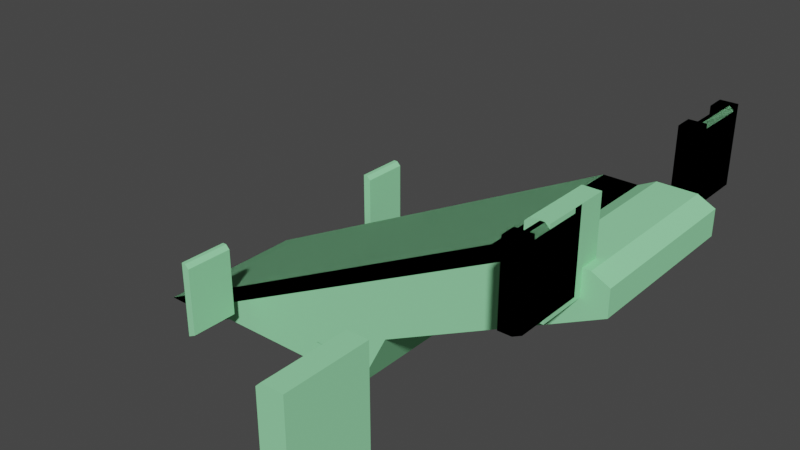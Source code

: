 # Source: base_gate.blend  (saved by Blender 3.3.6; exported with 4.5.12 LTS)
import bpy
from mathutils import Matrix  # noqa: F401  (used for matrix-valued properties, if any)

bpy.ops.wm.read_factory_settings(use_empty=True)
scene = bpy.context.scene
scene.name = 'Scene'

# ---- collections
col_collection = bpy.data.collections.new('Collection'); scene.collection.children.link(col_collection)

# ---- materials (node trees are filled in below, after node groups)
mat_forerunner_rusted_grey = bpy.data.materials.new('forerunner_rusted_grey')
mat_forerunner_rusted_grey.use_transparent_shadow = False
mat_forerunner_rusted_grey.diffuse_color = (0.6494, 0.09678, 0.3923, 1.0)
mat_containment_gate_light = bpy.data.materials.new('containment_gate_light')
mat_containment_gate_light.use_transparent_shadow = False
mat_containment_gate_light.diffuse_color = (0.07237, 0.6071, 0.1131, 1.0)
mat_hard_metal_solid_for = bpy.data.materials.new('hard_metal_solid_for')
mat_hard_metal_solid_for.use_transparent_shadow = False
mat_hard_metal_solid_for.diffuse_color = (0.3127, 0.7941, 0.4157, 1.0)

# ---- material node trees

# ---- world
world_world = bpy.data.worlds.new('World'); scene.world = world_world
world_world.use_nodes = True; world_world.node_tree.nodes.clear()
_N = world_world.node_tree.nodes; _L = world_world.node_tree.links
n0 = _N.new('ShaderNodeOutputWorld'); n0.name = 'World Output'; n0.location = (300, 300)
n1 = _N.new('ShaderNodeBackground'); n1.name = 'Background'; n1.location = (10, 300)
n1.inputs[0].default_value = (0.05088, 0.05088, 0.05088, 1.0)
_L.new(n1.outputs[0], n0.inputs[0])
n0.is_active_output = True
world_world.color = (0.05088, 0.05088, 0.05088)
world_world.use_sun_shadow = False
world_world.sun_shadow_jitter_overblur = 0.0

# ---- meshes
me_base_gate = bpy.data.meshes.new('base_gate')
me_base_gate.from_pydata([(-40.0, -200.0, -160.0), (-210.0, -200.0, -160.0), (-210.0, 200.0, -160.0), (-40.0, -200.0, -160.0), (-210.0, 200.0, -160.0), (-40.0, 200.0, -160.0), (-210.0, -200.0, -160.0), (750.0, -200.0, 320.0), (750.0, 200.0, 320.0), (-210.0, -200.0, -160.0), (750.0, 200.0, 320.0), (-210.0, 200.0, -160.0), (750.0, -200.0, 320.0), (840.0, -200.0, 320.0), (840.0, 200.0, 320.0), (750.0, -200.0, 320.0), (840.0, 200.0, 320.0), (750.0, 200.0, 320.0), (840.0, -200.0, 320.0), (880.0, -200.0, 300.0), (880.0, 200.0, 300.0), (840.0, -200.0, 320.0), (880.0, 200.0, 300.0), (840.0, 200.0, 320.0), (880.0, -200.0, 300.0), (-40.0, -200.0, -160.0), (-40.0, 200.0, -160.0), (880.0, -200.0, 300.0), (-40.0, 200.0, -160.0), (880.0, 200.0, 300.0), (-40.0, -200.0, -160.0), (750.0, -200.0, 320.0), (-210.0, -200.0, -160.0), (880.0, -200.0, 300.0), (750.0, -200.0, 320.0), (-40.0, -200.0, -160.0), (840.0, -200.0, 320.0), (750.0, -200.0, 320.0), (880.0, -200.0, 300.0), (-40.0, 200.0, -160.0), (-210.0, 200.0, -160.0), (750.0, 200.0, 320.0), (880.0, 200.0, 300.0), (-40.0, 200.0, -160.0), (750.0, 200.0, 320.0), (840.0, 200.0, 320.0), (880.0, 200.0, 300.0), (750.0, 200.0, 320.0), (922.5, -360.0, 280.0), (942.5, -360.0, 290.0), (942.5, -380.0, 290.0), (922.5, -360.0, 280.0), (942.5, -380.0, 290.0), (922.5, -380.0, 280.0), (942.5, -360.0, 290.0), (942.5, -360.0, 470.0), (942.5, -380.0, 470.0), (942.5, -360.0, 290.0), (942.5, -380.0, 470.0), (942.5, -380.0, 290.0), (942.5, -360.0, 470.0), (902.5, -360.0, 470.0), (902.5, -380.0, 470.0), (942.5, -360.0, 470.0), (902.5, -380.0, 470.0), (942.5, -380.0, 470.0), (902.5, -360.0, 470.0), (892.5, -360.0, 460.0), (892.5, -380.0, 460.0), (902.5, -360.0, 470.0), (892.5, -380.0, 460.0), (902.5, -380.0, 470.0), (892.5, -360.0, 460.0), (892.5, -360.0, 280.0), (892.5, -380.0, 280.0), (892.5, -360.0, 460.0), (892.5, -380.0, 280.0), (892.5, -380.0, 460.0), (892.5, -360.0, 280.0), (922.5, -360.0, 280.0), (922.5, -380.0, 280.0), (892.5, -360.0, 280.0), (922.5, -380.0, 280.0), (892.5, -380.0, 280.0), (892.5, -360.0, 460.0), (922.5, -360.0, 280.0), (892.5, -360.0, 280.0), (892.5, -360.0, 460.0), (942.5, -360.0, 290.0), (922.5, -360.0, 280.0), (892.5, -360.0, 460.0), (942.5, -360.0, 470.0), (942.5, -360.0, 290.0), (892.5, -360.0, 460.0), (902.5, -360.0, 470.0), (942.5, -360.0, 470.0), (892.5, -380.0, 460.0), (892.5, -380.0, 280.0), (922.5, -380.0, 280.0), (892.5, -380.0, 460.0), (922.5, -380.0, 280.0), (942.5, -380.0, 290.0), (892.5, -380.0, 460.0), (942.5, -380.0, 290.0), (942.5, -380.0, 470.0), (892.5, -380.0, 460.0), (942.5, -380.0, 470.0), (902.5, -380.0, 470.0), (922.5, -220.0, 280.0), (942.5, -220.0, 290.0), (942.5, -240.0, 290.0), (922.5, -220.0, 280.0), (942.5, -240.0, 290.0), (922.5, -240.0, 280.0), (942.5, -220.0, 290.0), (942.5, -220.0, 470.0), (942.5, -240.0, 470.0), (942.5, -220.0, 290.0), (942.5, -240.0, 470.0), (942.5, -240.0, 290.0), (942.5, -220.0, 470.0), (902.5, -220.0, 470.0), (902.5, -240.0, 470.0), (942.5, -220.0, 470.0), (902.5, -240.0, 470.0), (942.5, -240.0, 470.0), (902.5, -220.0, 470.0), (892.5, -220.0, 460.0), (892.5, -240.0, 460.0), (902.5, -220.0, 470.0), (892.5, -240.0, 460.0), (902.5, -240.0, 470.0), (892.5, -220.0, 460.0), (892.5, -220.0, 280.0), (892.5, -240.0, 280.0), (892.5, -220.0, 460.0), (892.5, -240.0, 280.0), (892.5, -240.0, 460.0), (892.5, -220.0, 280.0), (922.5, -220.0, 280.0), (922.5, -240.0, 280.0), (892.5, -220.0, 280.0), (922.5, -240.0, 280.0), (892.5, -240.0, 280.0), (892.5, -220.0, 460.0), (922.5, -220.0, 280.0), (892.5, -220.0, 280.0), (892.5, -220.0, 460.0), (942.5, -220.0, 290.0), (922.5, -220.0, 280.0), (892.5, -220.0, 460.0), (942.5, -220.0, 470.0), (942.5, -220.0, 290.0), (892.5, -220.0, 460.0), (902.5, -220.0, 470.0), (942.5, -220.0, 470.0), (892.5, -240.0, 460.0), (892.5, -240.0, 280.0), (922.5, -240.0, 280.0), (892.5, -240.0, 460.0), (922.5, -240.0, 280.0), (942.5, -240.0, 290.0), (892.5, -240.0, 460.0), (942.5, -240.0, 290.0), (942.5, -240.0, 470.0), (892.5, -240.0, 460.0), (942.5, -240.0, 470.0), (902.5, -240.0, 470.0), (922.5, 240.0, 280.0), (942.5, 240.0, 290.0), (942.5, 220.0, 290.0), (922.5, 240.0, 280.0), (942.5, 220.0, 290.0), (922.5, 220.0, 280.0), (942.5, 240.0, 290.0), (942.5, 240.0, 470.0), (942.5, 220.0, 470.0), (942.5, 240.0, 290.0), (942.5, 220.0, 470.0), (942.5, 220.0, 290.0), (942.5, 240.0, 470.0), (902.5, 240.0, 470.0), (902.5, 220.0, 470.0), (942.5, 240.0, 470.0), (902.5, 220.0, 470.0), (942.5, 220.0, 470.0), (902.5, 240.0, 470.0), (892.5, 240.0, 460.0), (892.5, 220.0, 460.0), (902.5, 240.0, 470.0), (892.5, 220.0, 460.0), (902.5, 220.0, 470.0), (892.5, 240.0, 460.0), (892.5, 240.0, 280.0), (892.5, 220.0, 280.0), (892.5, 240.0, 460.0), (892.5, 220.0, 280.0), (892.5, 220.0, 460.0), (892.5, 240.0, 280.0), (922.5, 240.0, 280.0), (922.5, 220.0, 280.0), (892.5, 240.0, 280.0), (922.5, 220.0, 280.0), (892.5, 220.0, 280.0), (892.5, 240.0, 460.0), (922.5, 240.0, 280.0), (892.5, 240.0, 280.0), (892.5, 240.0, 460.0), (942.5, 240.0, 290.0), (922.5, 240.0, 280.0), (892.5, 240.0, 460.0), (942.5, 240.0, 470.0), (942.5, 240.0, 290.0), (892.5, 240.0, 460.0), (902.5, 240.0, 470.0), (942.5, 240.0, 470.0), (892.5, 220.0, 460.0), (892.5, 220.0, 280.0), (922.5, 220.0, 280.0), (892.5, 220.0, 460.0), (922.5, 220.0, 280.0), (942.5, 220.0, 290.0), (892.5, 220.0, 460.0), (942.5, 220.0, 290.0), (942.5, 220.0, 470.0), (892.5, 220.0, 460.0), (942.5, 220.0, 470.0), (902.5, 220.0, 470.0), (922.5, 380.0, 280.0), (942.5, 380.0, 290.0), (942.5, 360.0, 290.0), (922.5, 380.0, 280.0), (942.5, 360.0, 290.0), (922.5, 360.0, 280.0), (942.5, 380.0, 290.0), (942.5, 380.0, 470.0), (942.5, 360.0, 470.0), (942.5, 380.0, 290.0), (942.5, 360.0, 470.0), (942.5, 360.0, 290.0), (942.5, 380.0, 470.0), (902.5, 380.0, 470.0), (902.5, 360.0, 470.0), (942.5, 380.0, 470.0), (902.5, 360.0, 470.0), (942.5, 360.0, 470.0), (902.5, 380.0, 470.0), (892.5, 380.0, 460.0), (892.5, 360.0, 460.0), (902.5, 380.0, 470.0), (892.5, 360.0, 460.0), (902.5, 360.0, 470.0), (892.5, 380.0, 460.0), (892.5, 380.0, 280.0), (892.5, 360.0, 280.0), (892.5, 380.0, 460.0), (892.5, 360.0, 280.0), (892.5, 360.0, 460.0), (892.5, 380.0, 280.0), (922.5, 380.0, 280.0), (922.5, 360.0, 280.0), (892.5, 380.0, 280.0), (922.5, 360.0, 280.0), (892.5, 360.0, 280.0), (892.5, 380.0, 460.0), (922.5, 380.0, 280.0), (892.5, 380.0, 280.0), (892.5, 380.0, 460.0), (942.5, 380.0, 290.0), (922.5, 380.0, 280.0), (892.5, 380.0, 460.0), (942.5, 380.0, 470.0), (942.5, 380.0, 290.0), (892.5, 380.0, 460.0), (902.5, 380.0, 470.0), (942.5, 380.0, 470.0), (892.5, 360.0, 460.0), (892.5, 360.0, 280.0), (922.5, 360.0, 280.0), (892.5, 360.0, 460.0), (922.5, 360.0, 280.0), (942.5, 360.0, 290.0), (892.5, 360.0, 460.0), (942.5, 360.0, 290.0), (942.5, 360.0, 470.0), (892.5, 360.0, 460.0), (942.5, 360.0, 470.0), (902.5, 360.0, 470.0), (942.5, -240.0, 290.0), (942.5, -240.0, 460.0), (942.5, -360.0, 460.0), (942.5, -240.0, 290.0), (942.5, -360.0, 460.0), (942.5, -360.0, 290.0), (942.5, -240.0, 460.0), (932.5, -240.0, 470.0), (932.5, -360.0, 470.0), (942.5, -240.0, 460.0), (932.5, -360.0, 470.0), (942.5, -360.0, 460.0), (932.5, -240.0, 470.0), (922.5, -240.0, 470.0), (922.5, -360.0, 470.0), (932.5, -240.0, 470.0), (922.5, -360.0, 470.0), (932.5, -360.0, 470.0), (922.5, -240.0, 470.0), (922.5, -240.0, 280.0), (922.5, -360.0, 280.0), (922.5, -240.0, 470.0), (922.5, -360.0, 280.0), (922.5, -360.0, 470.0), (922.5, -240.0, 280.0), (942.5, -240.0, 290.0), (942.5, -360.0, 290.0), (922.5, -240.0, 280.0), (942.5, -360.0, 290.0), (922.5, -360.0, 280.0), (922.5, -240.0, 470.0), (942.5, -240.0, 290.0), (922.5, -240.0, 280.0), (922.5, -240.0, 470.0), (942.5, -240.0, 460.0), (942.5, -240.0, 290.0), (922.5, -240.0, 470.0), (932.5, -240.0, 470.0), (942.5, -240.0, 460.0), (922.5, -360.0, 470.0), (922.5, -360.0, 280.0), (942.5, -360.0, 290.0), (922.5, -360.0, 470.0), (942.5, -360.0, 290.0), (942.5, -360.0, 460.0), (922.5, -360.0, 470.0), (942.5, -360.0, 460.0), (932.5, -360.0, 470.0), (942.5, 360.0, 290.0), (942.5, 360.0, 460.0), (942.5, 240.0, 460.0), (942.5, 360.0, 290.0), (942.5, 240.0, 460.0), (942.5, 240.0, 290.0), (942.5, 360.0, 460.0), (932.5, 360.0, 470.0), (932.5, 240.0, 470.0), (942.5, 360.0, 460.0), (932.5, 240.0, 470.0), (942.5, 240.0, 460.0), (932.5, 360.0, 470.0), (922.5, 360.0, 470.0), (922.5, 240.0, 470.0), (932.5, 360.0, 470.0), (922.5, 240.0, 470.0), (932.5, 240.0, 470.0), (922.5, 360.0, 470.0), (922.5, 360.0, 280.0), (922.5, 240.0, 280.0), (922.5, 360.0, 470.0), (922.5, 240.0, 280.0), (922.5, 240.0, 470.0), (922.5, 360.0, 280.0), (942.5, 360.0, 290.0), (942.5, 240.0, 290.0), (922.5, 360.0, 280.0), (942.5, 240.0, 290.0), (922.5, 240.0, 280.0), (922.5, 360.0, 470.0), (942.5, 360.0, 290.0), (922.5, 360.0, 280.0), (922.5, 360.0, 470.0), (942.5, 360.0, 460.0), (942.5, 360.0, 290.0), (922.5, 360.0, 470.0), (932.5, 360.0, 470.0), (942.5, 360.0, 460.0), (922.5, 240.0, 470.0), (922.5, 240.0, 280.0), (942.5, 240.0, 290.0), (922.5, 240.0, 470.0), (942.5, 240.0, 290.0), (942.5, 240.0, 460.0), (922.5, 240.0, 470.0), (942.5, 240.0, 460.0), (932.5, 240.0, 470.0)], [], [(0, 1, 2), (3, 4, 5), (6, 7, 8), (9, 10, 11), (12, 13, 14), (15, 16, 17), (18, 19, 20), (21, 22, 23), (24, 25, 26), (27, 28, 29), (30, 31, 32), (33, 34, 35), (36, 37, 38), (39, 40, 41), (42, 43, 44), (45, 46, 47), (48, 49, 50), (51, 52, 53), (54, 55, 56), (57, 58, 59), (60, 61, 62), (63, 64, 65), (66, 67, 68), (69, 70, 71), (72, 73, 74), (75, 76, 77), (78, 79, 80), (81, 82, 83), (84, 85, 86), (87, 88, 89), (90, 91, 92), (93, 94, 95), (96, 97, 98), (99, 100, 101), (102, 103, 104), (105, 106, 107), (108, 109, 110), (111, 112, 113), (114, 115, 116), (117, 118, 119), (120, 121, 122), (123, 124, 125), (126, 127, 128), (129, 130, 131), (132, 133, 134), (135, 136, 137), (138, 139, 140), (141, 142, 143), (144, 145, 146), (147, 148, 149), (150, 151, 152), (153, 154, 155), (156, 157, 158), (159, 160, 161), (162, 163, 164), (165, 166, 167), (168, 169, 170), (171, 172, 173), (174, 175, 176), (177, 178, 179), (180, 181, 182), (183, 184, 185), (186, 187, 188), (189, 190, 191), (192, 193, 194), (195, 196, 197), (198, 199, 200), (201, 202, 203), (204, 205, 206), (207, 208, 209), (210, 211, 212), (213, 214, 215), (216, 217, 218), (219, 220, 221), (222, 223, 224), (225, 226, 227), (228, 229, 230), (231, 232, 233), (234, 235, 236), (237, 238, 239), (240, 241, 242), (243, 244, 245), (246, 247, 248), (249, 250, 251), (252, 253, 254), (255, 256, 257), (258, 259, 260), (261, 262, 263), (264, 265, 266), (267, 268, 269), (270, 271, 272), (273, 274, 275), (276, 277, 278), (279, 280, 281), (282, 283, 284), (285, 286, 287), (288, 289, 290), (291, 292, 293), (294, 295, 296), (297, 298, 299), (300, 301, 302), (303, 304, 305), (306, 307, 308), (309, 310, 311), (312, 313, 314), (315, 316, 317), (318, 319, 320), (321, 322, 323), (324, 325, 326), (327, 328, 329), (330, 331, 332), (333, 334, 335), (336, 337, 338), (339, 340, 341), (342, 343, 344), (345, 346, 347), (348, 349, 350), (351, 352, 353), (354, 355, 356), (357, 358, 359), (360, 361, 362), (363, 364, 365), (366, 367, 368), (369, 370, 371), (372, 373, 374), (375, 376, 377), (378, 379, 380), (381, 382, 383)])
me_base_gate.polygons.foreach_set('material_index', [0, 0, 0, 0, 0, 0, 0, 0, 0, 0, 0, 0, 0, 0, 0, 0, 0, 0, 0, 0, 0, 0, 0, 0, 0, 0, 0, 0, 0, 0, 0, 0, 0, 0, 0, 0, 0, 0, 0, 0, 0, 0, 0, 0, 0, 0, 0, 0, 0, 0, 0, 0, 0, 0, 0, 0, 0, 0, 0, 0, 0, 0, 0, 0, 0, 0, 0, 0, 0, 0, 0, 0, 0, 0, 0, 0, 0, 0, 0, 0, 0, 0, 0, 0, 0, 0, 0, 0, 0, 0, 0, 0, 0, 0, 0, 0, 1, 1, 1, 1, 1, 1, 1, 1, 1, 1, 1, 1, 1, 1, 1, 1, 1, 1, 1, 1, 1, 1, 1, 1, 1, 1, 1, 1, 1, 1, 1, 1])
_uv = me_base_gate.uv_layers.new(name='UVMap_0')
_uv.uv.foreach_set('vector', [0.9, 0.2, 0.9827, 0.2, 0.9827, 0.6299, 0.9, 0.2, 0.9827, 0.6299, 0.9, 0.6299, 0.8658, 0.005573, 0.8658, 0.8473, 1.49e-07, 0.8473, 0.8658, 0.005573, 1.49e-07, 0.8473, 1.53e-08, 0.005573, 0.8658, 0.8473, 0.8658, 0.9472, 0.0, 0.9472, 0.8658, 0.8473, 0.0, 0.9472, 1.49e-07, 0.8473, 0.8658, 0.9472, 0.8658, 1.0, 0.0, 1.0, 0.8658, 0.9472, 0.0, 1.0, 0.0, 0.9472, 0.8658, 0.8473, 0.8658, 0.04284, -1.184e-07, 0.04284, 0.8658, 0.8473, -1.184e-07, 0.04284, 1.49e-07, 0.8473, 0.9266, 0.1472, 1.001, 0.8656, 1.0, 0.0, 0.9275, 0.9695, 1.001, 0.8656, 0.9266, 0.1472, 0.9621, 0.9435, 1.001, 0.8656, 0.9275, 0.9695, 0.9266, 0.1472, 1.0, 0.0, 1.001, 0.8656, 0.9275, 0.9695, 0.9266, 0.1472, 1.001, 0.8656, 0.9621, 0.9435, 0.9275, 0.9695, 1.001, 0.8656, 0.9756, 0.4618, 0.9756, 0.4942, 0.9267, 0.4942, 0.9756, 0.4618, 0.9267, 0.4942, 0.9267, 0.4618, 0.9271, 0.5913, 0.9271, 0.3, 0.976, 0.3, 0.9271, 0.5913, 0.976, 0.3, 0.976, 0.5913, 0.9271, 0.4942, 0.9271, 0.4294, 0.976, 0.4294, 0.9271, 0.4942, 0.976, 0.4294, 0.976, 0.4942, 0.9271, 0.4294, 0.9271, 0.4133, 0.976, 0.4133, 0.9271, 0.4294, 0.976, 0.4133, 0.976, 0.4294, 0.9756, 0.3162, 0.9756, 0.6074, 0.9267, 0.6074, 0.9756, 0.3162, 0.9267, 0.6074, 0.9267, 0.3162, 0.9756, 0.4133, 0.9756, 0.4618, 0.9267, 0.4618, 0.9756, 0.4133, 0.9267, 0.4618, 0.9267, 0.4133, 0.8778, 0.3162, 0.9511, 0.6074, 0.8778, 0.6074, 0.8778, 0.3162, 1.0, 0.5913, 0.9511, 0.6074, 0.8778, 0.3162, 1.0, 0.3, 1.0, 0.5913, 0.8778, 0.3162, 0.9023, 0.3, 1.0, 0.3, 1.0, 0.3162, 1.0, 0.6074, 0.9267, 0.6074, 1.0, 0.3162, 0.9267, 0.6074, 0.8778, 0.5913, 1.0, 0.3162, 0.8778, 0.5913, 0.8778, 0.3, 1.0, 0.3162, 0.8778, 0.3, 0.9756, 0.3, 0.9756, 0.4618, 0.9756, 0.4942, 0.9267, 0.4942, 0.9756, 0.4618, 0.9267, 0.4942, 0.9267, 0.4618, 0.9267, 0.5913, 0.9267, 0.3, 0.9756, 0.3, 0.9267, 0.5913, 0.9756, 0.3, 0.9756, 0.5913, 0.9267, 0.4942, 0.9267, 0.4294, 0.9756, 0.4294, 0.9267, 0.4942, 0.9756, 0.4294, 0.9756, 0.4942, 0.9267, 0.4294, 0.9267, 0.4133, 0.9756, 0.4133, 0.9267, 0.4294, 0.9756, 0.4133, 0.9756, 0.4294, 0.9756, 0.3162, 0.9756, 0.6074, 0.9267, 0.6074, 0.9756, 0.3162, 0.9267, 0.6074, 0.9267, 0.3162, 0.9756, 0.4133, 0.9756, 0.4618, 0.9267, 0.4618, 0.9756, 0.4133, 0.9267, 0.4618, 0.9267, 0.4133, 0.8778, 0.3162, 0.9511, 0.6074, 0.8778, 0.6074, 0.8778, 0.3162, 1.0, 0.5913, 0.9511, 0.6074, 0.8778, 0.3162, 1.0, 0.3, 1.0, 0.5913, 0.8778, 0.3162, 0.9023, 0.3, 1.0, 0.3, 1.0, 0.3162, 1.0, 0.6074, 0.9267, 0.6074, 1.0, 0.3162, 0.9267, 0.6074, 0.8778, 0.5913, 1.0, 0.3162, 0.8778, 0.5913, 0.8778, 0.3, 1.0, 0.3162, 0.8778, 0.3, 0.9756, 0.3, 0.9756, 0.4618, 0.9756, 0.4942, 0.9267, 0.4942, 0.9756, 0.4618, 0.9267, 0.4942, 0.9267, 0.4618, 0.9267, 0.5913, 0.9267, 0.3, 0.9756, 0.3, 0.9267, 0.5913, 0.9756, 0.3, 0.9756, 0.5913, 0.9267, 0.4942, 0.9267, 0.4294, 0.9756, 0.4294, 0.9267, 0.4942, 0.9756, 0.4294, 0.9756, 0.4942, 0.9267, 0.4294, 0.9267, 0.4133, 0.9756, 0.4133, 0.9267, 0.4294, 0.9756, 0.4133, 0.9756, 0.4294, 0.9756, 0.3162, 0.9756, 0.6074, 0.9267, 0.6074, 0.9756, 0.3162, 0.9267, 0.6074, 0.9267, 0.3162, 0.9756, 0.4133, 0.9756, 0.4618, 0.9267, 0.4618, 0.9756, 0.4133, 0.9267, 0.4618, 0.9267, 0.4133, 0.8778, 0.3162, 0.9511, 0.6074, 0.8778, 0.6074, 0.8778, 0.3162, 1.0, 0.5913, 0.9511, 0.6074, 0.8778, 0.3162, 1.0, 0.3, 1.0, 0.5913, 0.8778, 0.3162, 0.9023, 0.3, 1.0, 0.3, 1.0, 0.3162, 1.0, 0.6074, 0.9267, 0.6074, 1.0, 0.3162, 0.9267, 0.6074, 0.8778, 0.5913, 1.0, 0.3162, 0.8778, 0.5913, 0.8778, 0.3, 1.0, 0.3162, 0.8778, 0.3, 0.9756, 0.3, 0.976, 0.4618, 0.976, 0.4942, 0.9271, 0.4942, 0.976, 0.4618, 0.9271, 0.4942, 0.9271, 0.4618, 0.9267, 0.5913, 0.9267, 0.3, 0.9756, 0.3, 0.9267, 0.5913, 0.9756, 0.3, 0.9756, 0.5913, 0.9267, 0.4942, 0.9267, 0.4294, 0.9756, 0.4294, 0.9267, 0.4942, 0.9756, 0.4294, 0.9756, 0.4942, 0.9267, 0.4294, 0.9267, 0.4133, 0.9756, 0.4133, 0.9267, 0.4294, 0.9756, 0.4133, 0.9756, 0.4294, 0.976, 0.3162, 0.976, 0.6074, 0.9271, 0.6074, 0.976, 0.3162, 0.9271, 0.6074, 0.9271, 0.3162, 0.976, 0.4133, 0.976, 0.4618, 0.9271, 0.4618, 0.976, 0.4133, 0.9271, 0.4618, 0.9271, 0.4133, 0.8778, 0.3162, 0.9511, 0.6074, 0.8778, 0.6074, 0.8778, 0.3162, 1.0, 0.5913, 0.9511, 0.6074, 0.8778, 0.3162, 1.0, 0.3, 1.0, 0.5913, 0.8778, 0.3162, 0.9023, 0.3, 1.0, 0.3, 1.0, 0.3162, 1.0, 0.6074, 0.9267, 0.6074, 1.0, 0.3162, 0.9267, 0.6074, 0.8778, 0.5913, 1.0, 0.3162, 0.8778, 0.5913, 0.8778, 0.3, 1.0, 0.3162, 0.8778, 0.3, 0.9756, 0.3, 0.0, 0.0448, 0.0, 0.8948, 1.0, 0.8948, 0.0, 0.0448, 1.0, 0.8948, 1.0, 0.0448, 0.0, 0.8948, 0.0, 0.9448, 1.0, 0.9448, 0.0, 0.8948, 1.0, 0.9448, 1.0, 0.8948, 0.0, 0.9448, 0.0, 0.9948, 1.0, 0.9948, 0.0, 0.9448, 1.0, 0.9948, 1.0, 0.9448, 1.0, 0.8987, 1.0, -0.05133, -4.47e-08, -0.05133, 1.0, 0.8987, -4.47e-08, -0.05133, 4.47e-08, 0.8987, 1.0, 0.9948, 1.0, 1.095, -4.47e-08, 1.095, 1.0, 0.9948, -4.47e-08, 1.095, -4.47e-08, 0.9948, -0.01513, 1.01, 0.02971, 0.1096, -0.01513, 0.05956, -0.01513, 1.01, 0.02971, 0.9596, 0.02971, 0.1096, -0.01513, 1.01, 0.007288, 1.01, 0.02971, 0.9596, -0.01513, 1.01, -0.01513, 0.05956, 0.02971, 0.1096, -0.01513, 1.01, 0.02971, 0.1096, 0.02971, 0.9596, -0.01513, 1.01, 0.02971, 0.9596, 0.007288, 1.01, 0.0, 0.0448, 0.0, 0.8948, 1.0, 0.8948, 0.0, 0.0448, 1.0, 0.8948, 1.0, 0.0448, 0.0, 0.8948, 0.0, 0.9448, 1.0, 0.9448, 0.0, 0.8948, 1.0, 0.9448, 1.0, 0.8948, 0.0, 0.9448, 0.0, 0.9948, 1.0, 0.9948, 0.0, 0.9448, 1.0, 0.9948, 1.0, 0.9448, 1.0, 0.8987, 1.0, -0.05133, 0.0, -0.05133, 1.0, 0.8987, 0.0, -0.05133, 1.192e-07, 0.8987, 1.0, 0.9948, 1.0, 0.8948, 0.0, 0.8948, 1.0, 0.9948, 0.0, 0.8948, 0.0, 0.9948, -0.01513, 1.01, 0.02971, 0.1096, -0.01513, 0.05956, -0.01513, 1.01, 0.02971, 0.9596, 0.02971, 0.1096, -0.01513, 1.01, 0.007288, 1.01, 0.02971, 0.9596, -0.01513, 1.01, -0.01513, 0.05956, 0.02971, 0.1096, -0.01513, 1.01, 0.02971, 0.1096, 0.02971, 0.9596, -0.01513, 1.01, 0.02971, 0.9596, 0.007288, 1.01])
me_base_gate.materials.append(mat_forerunner_rusted_grey)
me_base_gate.materials.append(mat_containment_gate_light)
me_base_gate.update()
me_base_gate.normals_split_custom_set([tuple(v) for v in zip(*[iter([0.0, -7.629e-08, -1.0, 0.0, -7.629e-08, -1.0, 0.0, -7.629e-08, -1.0, -2.872e-08, -7.629e-08, -1.0, -2.872e-08, -7.629e-08, -1.0, -2.872e-08, -7.629e-08, -1.0, -0.4472, -2.912e-07, 0.8944, -0.4472, -2.912e-07, 0.8944, -0.4472, -2.912e-07, 0.8944, -0.4472, -1.82e-07, 0.8944, -0.4472, -1.82e-07, 0.8944, -0.4472, -1.82e-07, 0.8944, 0.0, 7.629e-08, 1.0, 0.0, 7.629e-08, 1.0, 0.0, 7.629e-08, 1.0, -3.798e-07, 0.0, 1.0, -3.798e-07, 0.0, 1.0, -3.798e-07, 0.0, 1.0, 0.4472, 2.184e-07, 0.8944, 0.4472, 2.184e-07, 0.8944, 0.4472, 2.184e-07, 0.8944, 0.4472, 2.184e-07, 0.8944, 0.4472, 2.184e-07, 0.8944, 0.4472, 2.184e-07, 0.8944, 0.4472, 1.46e-07, -0.8944, 0.4472, 1.46e-07, -0.8944, 0.4472, 1.46e-07, -0.8944, 0.4472, 2.279e-07, -0.8944, 0.4472, 2.279e-07, -0.8944, 0.4472, 2.279e-07, -0.8944, 5.385e-07, -1.0, 0.0, 5.385e-07, -1.0, 0.0, 5.385e-07, -1.0, 0.0, 1.015e-07, -1.0, 3.996e-07, 1.015e-07, -1.0, 3.996e-07, 1.015e-07, -1.0, 3.996e-07, 1.695e-07, -1.0, 2.17e-06, 1.695e-07, -1.0, 2.17e-06, 1.695e-07, -1.0, 2.17e-06, -5.385e-07, 1.0, -3.83e-07, -5.385e-07, 1.0, -3.83e-07, -5.385e-07, 1.0, -3.83e-07, -1.561e-08, 1.0, -7.992e-07, -1.561e-08, 1.0, -7.992e-07, -1.561e-08, 1.0, -7.992e-07, 5.086e-07, 1.0, 2.17e-06, 5.086e-07, 1.0, 2.17e-06, 5.086e-07, 1.0, 2.17e-06, 0.4472, 0.0, -0.8944, 0.4472, 0.0, -0.8944, 0.4472, 0.0, -0.8944, 0.4472, 0.0, -0.8944, 0.4472, 0.0, -0.8944, 0.4472, 0.0, -0.8944, 1.0, 0.0, 0.0, 1.0, 0.0, 0.0, 1.0, 0.0, 0.0, 1.0, 0.0, 0.0, 1.0, 0.0, 0.0, 1.0, 0.0, 0.0, 0.0, 0.0, 1.0, 0.0, 0.0, 1.0, 0.0, 0.0, 1.0, 0.0, 0.0, 1.0, 0.0, 0.0, 1.0, 0.0, 0.0, 1.0, -0.7071, 0.0, 0.7071, -0.7071, 0.0, 0.7071, -0.7071, 0.0, 0.7071, -0.7071, 0.0, 0.7071, -0.7071, 0.0, 0.7071, -0.7071, 0.0, 0.7071, -1.0, 0.0, 0.0, -1.0, 0.0, 0.0, -1.0, 0.0, 0.0, -1.0, 0.0, 0.0, -1.0, 0.0, 0.0, -1.0, 0.0, 0.0, 0.0, 0.0, -1.0, 0.0, 0.0, -1.0, 0.0, 0.0, -1.0, 0.0, 0.0, -1.0, 0.0, 0.0, -1.0, 0.0, 0.0, -1.0, 0.0, 1.0, 0.0, 0.0, 1.0, 0.0, 0.0, 1.0, 0.0, 0.0, 1.0, -5.008e-07, 0.0, 1.0, -5.008e-07, 0.0, 1.0, -5.008e-07, 0.0, 1.0, 0.0, 0.0, 1.0, 0.0, 0.0, 1.0, 0.0, 0.0, 1.0, 9.766e-06, 0.0, 1.0, 9.766e-06, 0.0, 1.0, 9.766e-06, 0.0, -1.0, 0.0, 0.0, -1.0, 0.0, 0.0, -1.0, 0.0, 0.0, -1.0, 5.008e-07, 0.0, -1.0, 5.008e-07, 0.0, -1.0, 5.008e-07, 0.0, -1.0, 0.0, 0.0, -1.0, 0.0, 0.0, -1.0, 0.0, 0.0, -1.0, -9.766e-06, 0.0, -1.0, -9.766e-06, 0.0, -1.0, -9.766e-06, 0.4472, 0.0, -0.8944, 0.4472, 0.0, -0.8944, 0.4472, 0.0, -0.8944, 0.4472, 0.0, -0.8944, 0.4472, 0.0, -0.8944, 0.4472, 0.0, -0.8944, 1.0, 0.0, 0.0, 1.0, 0.0, 0.0, 1.0, 0.0, 0.0, 1.0, 0.0, 0.0, 1.0, 0.0, 0.0, 1.0, 0.0, 0.0, 0.0, 0.0, 1.0, 0.0, 0.0, 1.0, 0.0, 0.0, 1.0, 0.0, 0.0, 1.0, 0.0, 0.0, 1.0, 0.0, 0.0, 1.0, -0.7071, 0.0, 0.7071, -0.7071, 0.0, 0.7071, -0.7071, 0.0, 0.7071, -0.7071, 0.0, 0.7071, -0.7071, 0.0, 0.7071, -0.7071, 0.0, 0.7071, -1.0, 0.0, 0.0, -1.0, 0.0, 0.0, -1.0, 0.0, 0.0, -1.0, 0.0, 0.0, -1.0, 0.0, 0.0, -1.0, 0.0, 0.0, 0.0, 0.0, -1.0, 0.0, 0.0, -1.0, 0.0, 0.0, -1.0, 0.0, 0.0, -1.0, 0.0, 0.0, -1.0, 0.0, 0.0, -1.0, 0.0, 1.0, 0.0, 0.0, 1.0, 0.0, 0.0, 1.0, 0.0, 0.0, 1.0, 0.0, 0.0, 1.0, 0.0, 0.0, 1.0, 0.0, 0.0, 1.0, 0.0, 0.0, 1.0, 0.0, 0.0, 1.0, 0.0, 0.0, 1.0, 0.0, 0.0, 1.0, 0.0, 0.0, 1.0, 0.0, 0.0, -1.0, 0.0, 0.0, -1.0, 0.0, 0.0, -1.0, 0.0, 0.0, -1.0, 0.0, 0.0, -1.0, 0.0, 0.0, -1.0, 0.0, 0.0, -1.0, 0.0, 0.0, -1.0, 0.0, 0.0, -1.0, 0.0, 0.0, -1.0, 0.0, 0.0, -1.0, 0.0, 0.0, -1.0, 0.0, 0.4472, 0.0, -0.8944, 0.4472, 0.0, -0.8944, 0.4472, 0.0, -0.8944, 0.4472, 0.0, -0.8944, 0.4472, 0.0, -0.8944, 0.4472, 0.0, -0.8944, 1.0, 0.0, 0.0, 1.0, 0.0, 0.0, 1.0, 0.0, 0.0, 1.0, 0.0, 0.0, 1.0, 0.0, 0.0, 1.0, 0.0, 0.0, 0.0, 0.0, 1.0, 0.0, 0.0, 1.0, 0.0, 0.0, 1.0, 0.0, 0.0, 1.0, 0.0, 0.0, 1.0, 0.0, 0.0, 1.0, -0.7071, 0.0, 0.7071, -0.7071, 0.0, 0.7071, -0.7071, 0.0, 0.7071, -0.7071, 0.0, 0.7071, -0.7071, 0.0, 0.7071, -0.7071, 0.0, 0.7071, -1.0, 0.0, 0.0, -1.0, 0.0, 0.0, -1.0, 0.0, 0.0, -1.0, 0.0, 0.0, -1.0, 0.0, 0.0, -1.0, 0.0, 0.0, 0.0, 0.0, -1.0, 0.0, 0.0, -1.0, 0.0, 0.0, -1.0, 0.0, 0.0, -1.0, 0.0, 0.0, -1.0, 0.0, 0.0, -1.0, 0.0, 1.0, 0.0, 0.0, 1.0, 0.0, 0.0, 1.0, 0.0, 0.0, 1.0, 0.0, 0.0, 1.0, 0.0, 0.0, 1.0, 0.0, 0.0, 1.0, 0.0, 0.0, 1.0, 0.0, 0.0, 1.0, 0.0, 0.0, 1.0, 0.0, 0.0, 1.0, 0.0, 0.0, 1.0, 0.0, 0.0, -1.0, 0.0, 0.0, -1.0, 0.0, 0.0, -1.0, 0.0, 0.0, -1.0, 0.0, 0.0, -1.0, 0.0, 0.0, -1.0, 0.0, 0.0, -1.0, 0.0, 0.0, -1.0, 0.0, 0.0, -1.0, 0.0, 0.0, -1.0, 0.0, 0.0, -1.0, 0.0, 0.0, -1.0, 0.0, 0.4472, 0.0, -0.8944, 0.4472, 0.0, -0.8944, 0.4472, 0.0, -0.8944, 0.4472, 0.0, -0.8944, 0.4472, 0.0, -0.8944, 0.4472, 0.0, -0.8944, 1.0, 0.0, 0.0, 1.0, 0.0, 0.0, 1.0, 0.0, 0.0, 1.0, 0.0, 0.0, 1.0, 0.0, 0.0, 1.0, 0.0, 0.0, 0.0, 0.0, 1.0, 0.0, 0.0, 1.0, 0.0, 0.0, 1.0, 0.0, 0.0, 1.0, 0.0, 0.0, 1.0, 0.0, 0.0, 1.0, -0.7071, 0.0, 0.7071, -0.7071, 0.0, 0.7071, -0.7071, 0.0, 0.7071, -0.7071, 0.0, 0.7071, -0.7071, 0.0, 0.7071, -0.7071, 0.0, 0.7071, -1.0, 0.0, 0.0, -1.0, 0.0, 0.0, -1.0, 0.0, 0.0, -1.0, 0.0, 0.0, -1.0, 0.0, 0.0, -1.0, 0.0, 0.0, 0.0, 0.0, -1.0, 0.0, 0.0, -1.0, 0.0, 0.0, -1.0, 0.0, 0.0, -1.0, 0.0, 0.0, -1.0, 0.0, 0.0, -1.0, 0.0, 1.0, 0.0, 0.0, 1.0, 0.0, 0.0, 1.0, 0.0, 0.0, 1.0, 5.008e-07, 0.0, 1.0, 5.008e-07, 0.0, 1.0, 5.008e-07, 0.0, 1.0, 0.0, 0.0, 1.0, 0.0, 0.0, 1.0, 0.0, 0.0, 1.0, -9.766e-06, 0.0, 1.0, -9.766e-06, 0.0, 1.0, -9.766e-06, 0.0, -1.0, 0.0, 0.0, -1.0, 0.0, 0.0, -1.0, 0.0, 0.0, -1.0, -5.008e-07, 0.0, -1.0, -5.008e-07, 0.0, -1.0, -5.008e-07, 0.0, -1.0, 0.0, 0.0, -1.0, 0.0, 0.0, -1.0, 0.0, 0.0, -1.0, 9.766e-06, 0.0, -1.0, 9.766e-06, 0.0, -1.0, 9.766e-06, 1.0, 0.0, 0.0, 1.0, 0.0, 0.0, 1.0, 0.0, 0.0, 1.0, 0.0, 0.0, 1.0, 0.0, 0.0, 1.0, 0.0, 0.0, 0.7071, 0.0, 0.7071, 0.7071, 0.0, 0.7071, 0.7071, 0.0, 0.7071, 0.7071, 0.0, 0.7071, 0.7071, 0.0, 0.7071, 0.7071, 0.0, 0.7071, 0.0, 0.0, 1.0, 0.0, 0.0, 1.0, 0.0, 0.0, 1.0, 0.0, 0.0, 1.0, 0.0, 0.0, 1.0, 0.0, 0.0, 1.0, -1.0, 0.0, -6.425e-07, -1.0, 0.0, -6.425e-07, -1.0, 0.0, -6.425e-07, -1.0, 0.0, -6.425e-07, -1.0, 0.0, -6.425e-07, -1.0, 0.0, -6.425e-07, 0.4472, 0.0, -0.8944, 0.4472, 0.0, -0.8944, 0.4472, 0.0, -0.8944, 0.4472, 0.0, -0.8944, 0.4472, 0.0, -0.8944, 0.4472, 0.0, -0.8944, 0.0, 1.0, 0.0, 0.0, 1.0, 0.0, 0.0, 1.0, 0.0, 0.0, 1.0, 0.0, 0.0, 1.0, 0.0, 0.0, 1.0, 0.0, 0.0, 1.0, 0.0, 0.0, 1.0, 0.0, 0.0, 1.0, 0.0, 8.031e-08, -1.0, -5.14e-07, 8.031e-08, -1.0, -5.14e-07, 8.031e-08, -1.0, -5.14e-07, -8.976e-08, -1.0, 0.0, -8.976e-08, -1.0, 0.0, -8.976e-08, -1.0, 0.0, 0.0, -1.0, 0.0, 0.0, -1.0, 0.0, 0.0, -1.0, 0.0, 1.0, 0.0, 0.0, 1.0, 0.0, 0.0, 1.0, 0.0, 0.0, 1.0, 0.0, 0.0, 1.0, 0.0, 0.0, 1.0, 0.0, 0.0, 0.7071, 0.0, 0.7071, 0.7071, 0.0, 0.7071, 0.7071, 0.0, 0.7071, 0.7071, 0.0, 0.7071, 0.7071, 0.0, 0.7071, 0.7071, 0.0, 0.7071, 0.0, 0.0, 1.0, 0.0, 0.0, 1.0, 0.0, 0.0, 1.0, 0.0, 0.0, 1.0, 0.0, 0.0, 1.0, 0.0, 0.0, 1.0, -1.0, 0.0, -6.425e-07, -1.0, 0.0, -6.425e-07, -1.0, 0.0, -6.425e-07, -1.0, 0.0, -6.425e-07, -1.0, 0.0, -6.425e-07, -1.0, 0.0, -6.425e-07, 0.4472, 0.0, -0.8944, 0.4472, 0.0, -0.8944, 0.4472, 0.0, -0.8944, 0.4472, 0.0, -0.8944, 0.4472, 0.0, -0.8944, 0.4472, 0.0, -0.8944, -8.031e-08, 1.0, 2.57e-07, -8.031e-08, 1.0, 2.57e-07, -8.031e-08, 1.0, 2.57e-07, 8.976e-08, 1.0, 0.0, 8.976e-08, 1.0, 0.0, 8.976e-08, 1.0, 0.0, 0.0, 1.0, 0.0, 0.0, 1.0, 0.0, 0.0, 1.0, 0.0, 0.0, -1.0, 0.0, 0.0, -1.0, 0.0, 0.0, -1.0, 0.0, 0.0, -1.0, 0.0, 0.0, -1.0, 0.0, 0.0, -1.0, 0.0, 0.0, -1.0, 0.0, 0.0, -1.0, 0.0, 0.0, -1.0, 0.0])] * 3)])
me_base_gate_1 = bpy.data.meshes.new('$base_gate')
me_base_gate_1.from_pydata([(199.0, -200.0, -3.0), (-91.0, -200.0, -3.0), (869.0, -200.0, 477.0), (999.0, -200.0, 457.0), (199.0, 200.0, -3.0), (-91.0, 200.0, -3.0), (869.0, 200.0, 477.0), (999.0, 200.0, 457.0), (959.0, -200.0, 477.0), (959.0, 200.0, 477.0), (999.0, -200.0, 397.0), (999.0, 200.0, 397.0)], [], [(11, 10, 0, 4), (5, 6, 4), (6, 11, 4), (8, 9, 6, 2), (10, 1, 0), (10, 3, 1), (3, 8, 1), (8, 2, 1), (1, 5, 4, 0), (7, 9, 8, 3), (9, 7, 6), (7, 11, 6), (3, 10, 11, 7), (2, 6, 5, 1)])
me_base_gate_1.materials.append(mat_hard_metal_solid_for)
me_base_gate_1.update()
me_base_gate_blocker = bpy.data.meshes.new('$base_gate_blocker')
me_base_gate_blocker.from_pydata([(113.3, -56.67, -66.67), (193.3, 103.3, -66.67), (-126.7, -56.67, -66.67), (113.3, -56.67, 333.3), (193.3, 103.3, 333.3), (-126.7, -56.67, 333.3)], [], [(0, 3, 5, 2), (1, 4, 3, 0), (5, 3, 4), (0, 2, 1), (5, 4, 1, 2)])
me_base_gate_blocker.materials.append(mat_hard_metal_solid_for)
me_base_gate_blocker.update()
me_base_gate_light_pole_01 = bpy.data.meshes.new('$base_gate_light_pole_01')
me_base_gate_light_pole_01.from_pydata([(36.67, -115.0, -160.0), (36.67, 75.0, -160.0), (-3.333, 75.0, -160.0), (-13.33, 65.0, -160.0), (-13.33, -115.0, -160.0), (36.67, -115.0, 1.347e-05), (36.67, 75.0, 1.316e-05), (-3.333, 75.0, 1.316e-05), (-13.33, 65.0, 1.36e-05), (-13.33, -115.0, 1.384e-05)], [], [(6, 7, 9, 5), (0, 4, 3, 1), (7, 8, 9), (3, 8, 7, 2), (3, 2, 1), (0, 5, 9, 4), (4, 9, 8, 3), (5, 0, 1, 6), (7, 6, 1, 2)])
me_base_gate_light_pole_01.materials.append(mat_hard_metal_solid_for)
me_base_gate_light_pole_01.update()
me_base_gate_light_flag_01 = bpy.data.meshes.new('$base_gate_light_flag_01')
me_base_gate_light_flag_01.from_pydata([(10.0, -85.0, -1.133e-06), (10.0, 85.0, -1.133e-06), (0.0, 95.0, -1.133e-06), (-10.0, 95.0, -1.133e-06), (-10.0, -95.0, -1.133e-06), (10.0, -85.0, 120.0), (10.0, 85.0, 120.0), (0.0, 95.0, 120.0), (-10.0, 95.0, 120.0), (-10.0, -95.0, 120.0)], [], [(8, 6, 7), (8, 7, 2, 3), (9, 8, 3, 4), (1, 6, 5, 0), (5, 9, 4, 0), (5, 6, 8, 9), (1, 3, 2), (4, 3, 1, 0), (2, 7, 6, 1)])
me_base_gate_light_flag_01.materials.append(mat_hard_metal_solid_for)
me_base_gate_light_flag_01.update()
me_base_gate_light_flag_02 = bpy.data.meshes.new('$base_gate_light_flag_02')
me_base_gate_light_flag_02.from_pydata([(10.0, -85.0, -600.0), (10.0, 85.0, -600.0), (10.0, 85.0, -480.0), (10.0, -85.0, -480.0), (0.0, 95.0, -600.0), (0.0, 95.0, -480.0), (-10.0, 95.0, -600.0), (-10.0, 95.0, -480.0), (-10.0, -95.0, -600.0), (-10.0, -95.0, -480.0)], [], [(8, 6, 1, 0), (7, 2, 5), (3, 2, 7, 9), (9, 7, 6, 8), (3, 9, 8, 0), (7, 5, 4, 6), (1, 6, 4), (4, 5, 2, 1), (1, 2, 3, 0)])
me_base_gate_light_flag_02.materials.append(mat_hard_metal_solid_for)
me_base_gate_light_flag_02.update()
me_base_gate_light_pole_02 = bpy.data.meshes.new('$base_gate_light_pole_02')
me_base_gate_light_pole_02.from_pydata([(36.67, -115.0, -760.0), (36.67, -115.0, -600.0), (36.67, 75.0, -760.0), (36.67, 75.0, -600.0), (-3.333, 75.0, -760.0), (-3.333, 75.0, -600.0), (-13.33, 65.0, -760.0), (-13.33, 65.0, -600.0), (-13.33, -115.0, -760.0), (-13.33, -115.0, -600.0)], [], [(1, 3, 5, 9), (5, 7, 9), (7, 5, 4, 6), (0, 8, 6), (0, 6, 4), (0, 4, 2), (0, 1, 9, 8), (5, 3, 2, 4), (2, 3, 1, 0), (9, 7, 6, 8)])
me_base_gate_light_pole_02.materials.append(mat_hard_metal_solid_for)
me_base_gate_light_pole_02.update()
me_base = bpy.data.meshes.new('@base')
me_base.from_pydata([(-40.0, -200.0, -160.0), (-210.0, -200.0, -160.0), (-210.0, 200.0, -160.0), (-40.0, -200.0, -160.0), (-210.0, 200.0, -160.0), (-40.0, 200.0, -160.0), (-210.0, -200.0, -160.0), (750.0, -200.0, 320.0), (750.0, 200.0, 320.0), (-210.0, -200.0, -160.0), (750.0, 200.0, 320.0), (-210.0, 200.0, -160.0), (750.0, -200.0, 320.0), (840.0, -200.0, 320.0), (840.0, 200.0, 320.0), (750.0, -200.0, 320.0), (840.0, 200.0, 320.0), (750.0, 200.0, 320.0), (840.0, -200.0, 320.0), (880.0, -200.0, 300.0), (880.0, 200.0, 300.0), (840.0, -200.0, 320.0), (880.0, 200.0, 300.0), (840.0, 200.0, 320.0), (880.0, -200.0, 300.0), (-40.0, -200.0, -160.0), (-40.0, 200.0, -160.0), (880.0, -200.0, 300.0), (-40.0, 200.0, -160.0), (880.0, 200.0, 300.0), (-40.0, -200.0, -160.0), (750.0, -200.0, 320.0), (-210.0, -200.0, -160.0), (880.0, -200.0, 300.0), (750.0, -200.0, 320.0), (-40.0, -200.0, -160.0), (840.0, -200.0, 320.0), (750.0, -200.0, 320.0), (880.0, -200.0, 300.0), (-40.0, 200.0, -160.0), (-210.0, 200.0, -160.0), (750.0, 200.0, 320.0), (880.0, 200.0, 300.0), (-40.0, 200.0, -160.0), (750.0, 200.0, 320.0), (840.0, 200.0, 320.0), (880.0, 200.0, 300.0), (750.0, 200.0, 320.0), (922.5, -360.0, 280.0), (942.5, -360.0, 290.0), (942.5, -380.0, 290.0), (922.5, -360.0, 280.0), (942.5, -380.0, 290.0), (922.5, -380.0, 280.0), (942.5, -360.0, 290.0), (942.5, -360.0, 470.0), (942.5, -380.0, 470.0), (942.5, -360.0, 290.0), (942.5, -380.0, 470.0), (942.5, -380.0, 290.0), (942.5, -360.0, 470.0), (902.5, -360.0, 470.0), (902.5, -380.0, 470.0), (942.5, -360.0, 470.0), (902.5, -380.0, 470.0), (942.5, -380.0, 470.0), (902.5, -360.0, 470.0), (892.5, -360.0, 460.0), (892.5, -380.0, 460.0), (902.5, -360.0, 470.0), (892.5, -380.0, 460.0), (902.5, -380.0, 470.0), (892.5, -360.0, 460.0), (892.5, -360.0, 280.0), (892.5, -380.0, 280.0), (892.5, -360.0, 460.0), (892.5, -380.0, 280.0), (892.5, -380.0, 460.0), (892.5, -360.0, 280.0), (922.5, -360.0, 280.0), (922.5, -380.0, 280.0), (892.5, -360.0, 280.0), (922.5, -380.0, 280.0), (892.5, -380.0, 280.0), (892.5, -360.0, 460.0), (922.5, -360.0, 280.0), (892.5, -360.0, 280.0), (892.5, -360.0, 460.0), (942.5, -360.0, 290.0), (922.5, -360.0, 280.0), (892.5, -360.0, 460.0), (942.5, -360.0, 470.0), (942.5, -360.0, 290.0), (892.5, -360.0, 460.0), (902.5, -360.0, 470.0), (942.5, -360.0, 470.0), (892.5, -380.0, 460.0), (892.5, -380.0, 280.0), (922.5, -380.0, 280.0), (892.5, -380.0, 460.0), (922.5, -380.0, 280.0), (942.5, -380.0, 290.0), (892.5, -380.0, 460.0), (942.5, -380.0, 290.0), (942.5, -380.0, 470.0), (892.5, -380.0, 460.0), (942.5, -380.0, 470.0), (902.5, -380.0, 470.0), (922.5, -220.0, 280.0), (942.5, -220.0, 290.0), (942.5, -240.0, 290.0), (922.5, -220.0, 280.0), (942.5, -240.0, 290.0), (922.5, -240.0, 280.0), (942.5, -220.0, 290.0), (942.5, -220.0, 470.0), (942.5, -240.0, 470.0), (942.5, -220.0, 290.0), (942.5, -240.0, 470.0), (942.5, -240.0, 290.0), (942.5, -220.0, 470.0), (902.5, -220.0, 470.0), (902.5, -240.0, 470.0), (942.5, -220.0, 470.0), (902.5, -240.0, 470.0), (942.5, -240.0, 470.0), (902.5, -220.0, 470.0), (892.5, -220.0, 460.0), (892.5, -240.0, 460.0), (902.5, -220.0, 470.0), (892.5, -240.0, 460.0), (902.5, -240.0, 470.0), (892.5, -220.0, 460.0), (892.5, -220.0, 280.0), (892.5, -240.0, 280.0), (892.5, -220.0, 460.0), (892.5, -240.0, 280.0), (892.5, -240.0, 460.0), (892.5, -220.0, 280.0), (922.5, -220.0, 280.0), (922.5, -240.0, 280.0), (892.5, -220.0, 280.0), (922.5, -240.0, 280.0), (892.5, -240.0, 280.0), (892.5, -220.0, 460.0), (922.5, -220.0, 280.0), (892.5, -220.0, 280.0), (892.5, -220.0, 460.0), (942.5, -220.0, 290.0), (922.5, -220.0, 280.0), (892.5, -220.0, 460.0), (942.5, -220.0, 470.0), (942.5, -220.0, 290.0), (892.5, -220.0, 460.0), (902.5, -220.0, 470.0), (942.5, -220.0, 470.0), (892.5, -240.0, 460.0), (892.5, -240.0, 280.0), (922.5, -240.0, 280.0), (892.5, -240.0, 460.0), (922.5, -240.0, 280.0), (942.5, -240.0, 290.0), (892.5, -240.0, 460.0), (942.5, -240.0, 290.0), (942.5, -240.0, 470.0), (892.5, -240.0, 460.0), (942.5, -240.0, 470.0), (902.5, -240.0, 470.0), (922.5, 240.0, 280.0), (942.5, 240.0, 290.0), (942.5, 220.0, 290.0), (922.5, 240.0, 280.0), (942.5, 220.0, 290.0), (922.5, 220.0, 280.0), (942.5, 240.0, 290.0), (942.5, 240.0, 470.0), (942.5, 220.0, 470.0), (942.5, 240.0, 290.0), (942.5, 220.0, 470.0), (942.5, 220.0, 290.0), (942.5, 240.0, 470.0), (902.5, 240.0, 470.0), (902.5, 220.0, 470.0), (942.5, 240.0, 470.0), (902.5, 220.0, 470.0), (942.5, 220.0, 470.0), (902.5, 240.0, 470.0), (892.5, 240.0, 460.0), (892.5, 220.0, 460.0), (902.5, 240.0, 470.0), (892.5, 220.0, 460.0), (902.5, 220.0, 470.0), (892.5, 240.0, 460.0), (892.5, 240.0, 280.0), (892.5, 220.0, 280.0), (892.5, 240.0, 460.0), (892.5, 220.0, 280.0), (892.5, 220.0, 460.0), (892.5, 240.0, 280.0), (922.5, 240.0, 280.0), (922.5, 220.0, 280.0), (892.5, 240.0, 280.0), (922.5, 220.0, 280.0), (892.5, 220.0, 280.0), (892.5, 240.0, 460.0), (922.5, 240.0, 280.0), (892.5, 240.0, 280.0), (892.5, 240.0, 460.0), (942.5, 240.0, 290.0), (922.5, 240.0, 280.0), (892.5, 240.0, 460.0), (942.5, 240.0, 470.0), (942.5, 240.0, 290.0), (892.5, 240.0, 460.0), (902.5, 240.0, 470.0), (942.5, 240.0, 470.0), (892.5, 220.0, 460.0), (892.5, 220.0, 280.0), (922.5, 220.0, 280.0), (892.5, 220.0, 460.0), (922.5, 220.0, 280.0), (942.5, 220.0, 290.0), (892.5, 220.0, 460.0), (942.5, 220.0, 290.0), (942.5, 220.0, 470.0), (892.5, 220.0, 460.0), (942.5, 220.0, 470.0), (902.5, 220.0, 470.0), (922.5, 380.0, 280.0), (942.5, 380.0, 290.0), (942.5, 360.0, 290.0), (922.5, 380.0, 280.0), (942.5, 360.0, 290.0), (922.5, 360.0, 280.0), (942.5, 380.0, 290.0), (942.5, 380.0, 470.0), (942.5, 360.0, 470.0), (942.5, 380.0, 290.0), (942.5, 360.0, 470.0), (942.5, 360.0, 290.0), (942.5, 380.0, 470.0), (902.5, 380.0, 470.0), (902.5, 360.0, 470.0), (942.5, 380.0, 470.0), (902.5, 360.0, 470.0), (942.5, 360.0, 470.0), (902.5, 380.0, 470.0), (892.5, 380.0, 460.0), (892.5, 360.0, 460.0), (902.5, 380.0, 470.0), (892.5, 360.0, 460.0), (902.5, 360.0, 470.0), (892.5, 380.0, 460.0), (892.5, 380.0, 280.0), (892.5, 360.0, 280.0), (892.5, 380.0, 460.0), (892.5, 360.0, 280.0), (892.5, 360.0, 460.0), (892.5, 380.0, 280.0), (922.5, 380.0, 280.0), (922.5, 360.0, 280.0), (892.5, 380.0, 280.0), (922.5, 360.0, 280.0), (892.5, 360.0, 280.0), (892.5, 380.0, 460.0), (922.5, 380.0, 280.0), (892.5, 380.0, 280.0), (892.5, 380.0, 460.0), (942.5, 380.0, 290.0), (922.5, 380.0, 280.0), (892.5, 380.0, 460.0), (942.5, 380.0, 470.0), (942.5, 380.0, 290.0), (892.5, 380.0, 460.0), (902.5, 380.0, 470.0), (942.5, 380.0, 470.0), (892.5, 360.0, 460.0), (892.5, 360.0, 280.0), (922.5, 360.0, 280.0), (892.5, 360.0, 460.0), (922.5, 360.0, 280.0), (942.5, 360.0, 290.0), (892.5, 360.0, 460.0), (942.5, 360.0, 290.0), (942.5, 360.0, 470.0), (892.5, 360.0, 460.0), (942.5, 360.0, 470.0), (902.5, 360.0, 470.0), (942.5, -240.0, 290.0), (942.5, -240.0, 460.0), (942.5, -360.0, 460.0), (942.5, -240.0, 290.0), (942.5, -360.0, 460.0), (942.5, -360.0, 290.0), (942.5, -240.0, 460.0), (932.5, -240.0, 470.0), (932.5, -360.0, 470.0), (942.5, -240.0, 460.0), (932.5, -360.0, 470.0), (942.5, -360.0, 460.0), (932.5, -240.0, 470.0), (922.5, -240.0, 470.0), (922.5, -360.0, 470.0), (932.5, -240.0, 470.0), (922.5, -360.0, 470.0), (932.5, -360.0, 470.0), (922.5, -240.0, 470.0), (922.5, -240.0, 280.0), (922.5, -360.0, 280.0), (922.5, -240.0, 470.0), (922.5, -360.0, 280.0), (922.5, -360.0, 470.0), (922.5, -240.0, 280.0), (942.5, -240.0, 290.0), (942.5, -360.0, 290.0), (922.5, -240.0, 280.0), (942.5, -360.0, 290.0), (922.5, -360.0, 280.0), (922.5, -240.0, 470.0), (942.5, -240.0, 290.0), (922.5, -240.0, 280.0), (922.5, -240.0, 470.0), (942.5, -240.0, 460.0), (942.5, -240.0, 290.0), (922.5, -240.0, 470.0), (932.5, -240.0, 470.0), (942.5, -240.0, 460.0), (922.5, -360.0, 470.0), (922.5, -360.0, 280.0), (942.5, -360.0, 290.0), (922.5, -360.0, 470.0), (942.5, -360.0, 290.0), (942.5, -360.0, 460.0), (922.5, -360.0, 470.0), (942.5, -360.0, 460.0), (932.5, -360.0, 470.0), (942.5, 360.0, 290.0), (942.5, 360.0, 460.0), (942.5, 240.0, 460.0), (942.5, 360.0, 290.0), (942.5, 240.0, 460.0), (942.5, 240.0, 290.0), (942.5, 360.0, 460.0), (932.5, 360.0, 470.0), (932.5, 240.0, 470.0), (942.5, 360.0, 460.0), (932.5, 240.0, 470.0), (942.5, 240.0, 460.0), (932.5, 360.0, 470.0), (922.5, 360.0, 470.0), (922.5, 240.0, 470.0), (932.5, 360.0, 470.0), (922.5, 240.0, 470.0), (932.5, 240.0, 470.0), (922.5, 360.0, 470.0), (922.5, 360.0, 280.0), (922.5, 240.0, 280.0), (922.5, 360.0, 470.0), (922.5, 240.0, 280.0), (922.5, 240.0, 470.0), (922.5, 360.0, 280.0), (942.5, 360.0, 290.0), (942.5, 240.0, 290.0), (922.5, 360.0, 280.0), (942.5, 240.0, 290.0), (922.5, 240.0, 280.0), (922.5, 360.0, 470.0), (942.5, 360.0, 290.0), (922.5, 360.0, 280.0), (922.5, 360.0, 470.0), (942.5, 360.0, 460.0), (942.5, 360.0, 290.0), (922.5, 360.0, 470.0), (932.5, 360.0, 470.0), (942.5, 360.0, 460.0), (922.5, 240.0, 470.0), (922.5, 240.0, 280.0), (942.5, 240.0, 290.0), (922.5, 240.0, 470.0), (942.5, 240.0, 290.0), (942.5, 240.0, 460.0), (922.5, 240.0, 470.0), (942.5, 240.0, 460.0), (932.5, 240.0, 470.0)], [], [(0, 1, 2), (3, 4, 5), (6, 7, 8), (9, 10, 11), (12, 13, 14), (15, 16, 17), (18, 19, 20), (21, 22, 23), (24, 25, 26), (27, 28, 29), (30, 31, 32), (33, 34, 35), (36, 37, 38), (39, 40, 41), (42, 43, 44), (45, 46, 47), (48, 49, 50), (51, 52, 53), (54, 55, 56), (57, 58, 59), (60, 61, 62), (63, 64, 65), (66, 67, 68), (69, 70, 71), (72, 73, 74), (75, 76, 77), (78, 79, 80), (81, 82, 83), (84, 85, 86), (87, 88, 89), (90, 91, 92), (93, 94, 95), (96, 97, 98), (99, 100, 101), (102, 103, 104), (105, 106, 107), (108, 109, 110), (111, 112, 113), (114, 115, 116), (117, 118, 119), (120, 121, 122), (123, 124, 125), (126, 127, 128), (129, 130, 131), (132, 133, 134), (135, 136, 137), (138, 139, 140), (141, 142, 143), (144, 145, 146), (147, 148, 149), (150, 151, 152), (153, 154, 155), (156, 157, 158), (159, 160, 161), (162, 163, 164), (165, 166, 167), (168, 169, 170), (171, 172, 173), (174, 175, 176), (177, 178, 179), (180, 181, 182), (183, 184, 185), (186, 187, 188), (189, 190, 191), (192, 193, 194), (195, 196, 197), (198, 199, 200), (201, 202, 203), (204, 205, 206), (207, 208, 209), (210, 211, 212), (213, 214, 215), (216, 217, 218), (219, 220, 221), (222, 223, 224), (225, 226, 227), (228, 229, 230), (231, 232, 233), (234, 235, 236), (237, 238, 239), (240, 241, 242), (243, 244, 245), (246, 247, 248), (249, 250, 251), (252, 253, 254), (255, 256, 257), (258, 259, 260), (261, 262, 263), (264, 265, 266), (267, 268, 269), (270, 271, 272), (273, 274, 275), (276, 277, 278), (279, 280, 281), (282, 283, 284), (285, 286, 287), (288, 289, 290), (291, 292, 293), (294, 295, 296), (297, 298, 299), (300, 301, 302), (303, 304, 305), (306, 307, 308), (309, 310, 311), (312, 313, 314), (315, 316, 317), (318, 319, 320), (321, 322, 323), (324, 325, 326), (327, 328, 329), (330, 331, 332), (333, 334, 335), (336, 337, 338), (339, 340, 341), (342, 343, 344), (345, 346, 347), (348, 349, 350), (351, 352, 353), (354, 355, 356), (357, 358, 359), (360, 361, 362), (363, 364, 365), (366, 367, 368), (369, 370, 371), (372, 373, 374), (375, 376, 377), (378, 379, 380), (381, 382, 383)])
_uv = me_base.uv_layers.new(name='UVMap_0')
_uv.uv.foreach_set('vector', [1.0, 1.112, 1.0, 1.387, 1.192e-07, 1.387, 1.0, 1.112, 1.192e-07, 1.387, 1.49e-07, 1.112, 1.0, -0.325, 1.0, 1.325, 3.278e-07, 1.325, 1.0, -0.325, 3.278e-07, 1.325, 1.192e-07, -0.325, -2.98e-07, -0.2625, -2.98e-07, -0.3125, 1.0, -0.3125, -2.98e-07, -0.2625, 1.0, -0.3125, 1.0, -0.2625, -2.98e-07, -0.3125, -2.98e-07, -0.3875, 1.0, -0.3875, -2.98e-07, -0.3125, 1.0, -0.3875, 1.0, -0.3125, -2.98e-07, 1.175, -1.192e-07, -0.325, 1.0, -0.325, -2.98e-07, 1.175, 1.0, -0.325, 1.0, 1.175, -0.325, 1.112, 1.325, -0.2625, -0.325, 1.387, 1.175, -0.3875, 1.325, -0.2625, -0.325, 1.112, 1.325, -0.3125, 1.325, -0.2625, 1.25, -0.3875, 1.325, 1.112, 1.325, 1.387, -0.325, -0.2625, -0.175, -0.3875, 1.325, 1.112, -0.325, -0.2625, -0.325, -0.3125, -0.25, -0.3875, -0.325, -0.2625, -1.3, 0.525, -1.3, 0.625, -1.4, 0.625, -1.3, 0.525, -1.4, 0.625, -1.4, 0.525, 2.3, 0.925, 2.3, 0.025, 2.4, 0.025, 2.3, 0.925, 2.4, 0.025, 2.4, 0.925, 2.3, 0.625, 2.3, 0.425, 2.4, 0.425, 2.3, 0.625, 2.4, 0.425, 2.4, 0.625, 2.3, 0.425, 2.3, 0.375, 2.4, 0.375, 2.3, 0.425, 2.4, 0.375, 2.4, 0.425, -1.3, 0.075, -1.3, 0.975, -1.4, 0.975, -1.3, 0.075, -1.4, 0.975, -1.4, 0.075, -1.3, 0.375, -1.3, 0.525, -1.4, 0.525, -1.3, 0.375, -1.4, 0.525, -1.4, 0.375, 0.375, 0.075, 0.525, 0.975, 0.375, 0.975, 0.375, 0.075, 0.625, 0.925, 0.525, 0.975, 0.375, 0.075, 0.625, 0.025, 0.625, 0.925, 0.375, 0.075, 0.425, 0.025, 0.625, 0.025, 0.625, 0.075, 0.625, 0.975, 0.475, 0.975, 0.625, 0.075, 0.475, 0.975, 0.375, 0.925, 0.625, 0.075, 0.375, 0.925, 0.375, 0.025, 0.625, 0.075, 0.375, 0.025, 0.575, 0.025, -0.6, 0.525, -0.6, 0.625, -0.7, 0.625, -0.6, 0.525, -0.7, 0.625, -0.7, 0.525, 1.6, 0.925, 1.6, 0.025, 1.7, 0.025, 1.6, 0.925, 1.7, 0.025, 1.7, 0.925, 1.6, 0.625, 1.6, 0.425, 1.7, 0.425, 1.6, 0.625, 1.7, 0.425, 1.7, 0.625, 1.6, 0.425, 1.6, 0.375, 1.7, 0.375, 1.6, 0.425, 1.7, 0.375, 1.7, 0.425, -0.6, 0.075, -0.6, 0.975, -0.7, 0.975, -0.6, 0.075, -0.7, 0.975, -0.7, 0.075, -0.6, 0.375, -0.6, 0.525, -0.7, 0.525, -0.6, 0.375, -0.7, 0.525, -0.7, 0.375, 0.375, 0.075, 0.525, 0.975, 0.375, 0.975, 0.375, 0.075, 0.625, 0.925, 0.525, 0.975, 0.375, 0.075, 0.625, 0.025, 0.625, 0.925, 0.375, 0.075, 0.425, 0.025, 0.625, 0.025, 0.625, 0.075, 0.625, 0.975, 0.475, 0.975, 0.625, 0.075, 0.475, 0.975, 0.375, 0.925, 0.625, 0.075, 0.375, 0.925, 0.375, 0.025, 0.625, 0.075, 0.375, 0.025, 0.575, 0.025, 1.7, 0.525, 1.7, 0.625, 1.6, 0.625, 1.7, 0.525, 1.6, 0.625, 1.6, 0.525, -0.7, 0.925, -0.7, 0.025, -0.6, 0.025, -0.7, 0.925, -0.6, 0.025, -0.6, 0.925, -0.7, 0.625, -0.7, 0.425, -0.6, 0.425, -0.7, 0.625, -0.6, 0.425, -0.6, 0.625, -0.7, 0.425, -0.7, 0.375, -0.6, 0.375, -0.7, 0.425, -0.6, 0.375, -0.6, 0.425, 1.7, 0.075, 1.7, 0.975, 1.6, 0.975, 1.7, 0.075, 1.6, 0.975, 1.6, 0.075, 1.7, 0.375, 1.7, 0.525, 1.6, 0.525, 1.7, 0.375, 1.6, 0.525, 1.6, 0.375, 0.375, 0.075, 0.525, 0.975, 0.375, 0.975, 0.375, 0.075, 0.625, 0.925, 0.525, 0.975, 0.375, 0.075, 0.625, 0.025, 0.625, 0.925, 0.375, 0.075, 0.425, 0.025, 0.625, 0.025, 0.625, 0.075, 0.625, 0.975, 0.475, 0.975, 0.625, 0.075, 0.475, 0.975, 0.375, 0.925, 0.625, 0.075, 0.375, 0.925, 0.375, 0.025, 0.625, 0.075, 0.375, 0.025, 0.575, 0.025, 2.4, 0.525, 2.4, 0.625, 2.3, 0.625, 2.4, 0.525, 2.3, 0.625, 2.3, 0.525, -1.4, 0.925, -1.4, 0.025, -1.3, 0.025, -1.4, 0.925, -1.3, 0.025, -1.3, 0.925, -1.4, 0.625, -1.4, 0.425, -1.3, 0.425, -1.4, 0.625, -1.3, 0.425, -1.3, 0.625, -1.4, 0.425, -1.4, 0.375, -1.3, 0.375, -1.4, 0.425, -1.3, 0.375, -1.3, 0.425, 2.4, 0.075, 2.4, 0.975, 2.3, 0.975, 2.4, 0.075, 2.3, 0.975, 2.3, 0.075, 2.4, 0.375, 2.4, 0.525, 2.3, 0.525, 2.4, 0.375, 2.3, 0.525, 2.3, 0.375, 0.375, 0.075, 0.525, 0.975, 0.375, 0.975, 0.375, 0.075, 0.625, 0.925, 0.525, 0.975, 0.375, 0.075, 0.625, 0.025, 0.625, 0.925, 0.375, 0.075, 0.425, 0.025, 0.625, 0.025, 0.625, 0.075, 0.625, 0.975, 0.475, 0.975, 0.625, 0.075, 0.475, 0.975, 0.375, 0.925, 0.625, 0.075, 0.375, 0.925, 0.375, 0.025, 0.625, 0.075, 0.375, 0.025, 0.575, 0.025, 0.0, 0.0448, 0.0, 0.8948, 1.0, 0.8948, 0.0, 0.0448, 1.0, 0.8948, 1.0, 0.0448, 0.0, 0.8948, 0.0, 0.9448, 1.0, 0.9448, 0.0, 0.8948, 1.0, 0.9448, 1.0, 0.8948, 0.0, 0.9448, 0.0, 0.9948, 1.0, 0.9948, 0.0, 0.9448, 1.0, 0.9948, 1.0, 0.9448, 1.0, 0.8987, 1.0, -0.05133, -4.47e-08, -0.05133, 1.0, 0.8987, -4.47e-08, -0.05133, 4.47e-08, 0.8987, 1.0, 0.9948, 1.0, 1.095, -4.47e-08, 1.095, 1.0, 0.9948, -4.47e-08, 1.095, -4.47e-08, 0.9948, -0.01513, 1.01, 0.02971, 0.1096, -0.01513, 0.05956, -0.01513, 1.01, 0.02971, 0.9596, 0.02971, 0.1096, -0.01513, 1.01, 0.007288, 1.01, 0.02971, 0.9596, -0.01513, 1.01, -0.01513, 0.05956, 0.02971, 0.1096, -0.01513, 1.01, 0.02971, 0.1096, 0.02971, 0.9596, -0.01513, 1.01, 0.02971, 0.9596, 0.007288, 1.01, 0.0, 0.0448, 0.0, 0.8948, 1.0, 0.8948, 0.0, 0.0448, 1.0, 0.8948, 1.0, 0.0448, 0.0, 0.8948, 0.0, 0.9448, 1.0, 0.9448, 0.0, 0.8948, 1.0, 0.9448, 1.0, 0.8948, 0.0, 0.9448, 0.0, 0.9948, 1.0, 0.9948, 0.0, 0.9448, 1.0, 0.9948, 1.0, 0.9448, 1.0, 0.8987, 1.0, -0.05133, 0.0, -0.05133, 1.0, 0.8987, 0.0, -0.05133, 1.192e-07, 0.8987, 1.0, 0.9948, 1.0, 0.8948, 0.0, 0.8948, 1.0, 0.9948, 0.0, 0.8948, 0.0, 0.9948, -0.01513, 1.01, 0.02971, 0.1096, -0.01513, 0.05956, -0.01513, 1.01, 0.02971, 0.9596, 0.02971, 0.1096, -0.01513, 1.01, 0.007288, 1.01, 0.02971, 0.9596, -0.01513, 1.01, -0.01513, 0.05956, 0.02971, 0.1096, -0.01513, 1.01, 0.02971, 0.1096, 0.02971, 0.9596, -0.01513, 1.01, 0.02971, 0.9596, 0.007288, 1.01])
me_base.materials.append(mat_hard_metal_solid_for)
me_base.update()
me_base.normals_split_custom_set([tuple(v) for v in zip(*[iter([0.0, -7.629e-08, -1.0, 0.0, -7.629e-08, -1.0, 0.0, -7.629e-08, -1.0, -2.872e-08, -7.629e-08, -1.0, -2.872e-08, -7.629e-08, -1.0, -2.872e-08, -7.629e-08, -1.0, -0.4472, -2.912e-07, 0.8944, -0.4472, -2.912e-07, 0.8944, -0.4472, -2.912e-07, 0.8944, -0.4472, -1.82e-07, 0.8944, -0.4472, -1.82e-07, 0.8944, -0.4472, -1.82e-07, 0.8944, 0.0, 7.629e-08, 1.0, 0.0, 7.629e-08, 1.0, 0.0, 7.629e-08, 1.0, -3.798e-07, 0.0, 1.0, -3.798e-07, 0.0, 1.0, -3.798e-07, 0.0, 1.0, 0.4472, 2.184e-07, 0.8944, 0.4472, 2.184e-07, 0.8944, 0.4472, 2.184e-07, 0.8944, 0.4472, 2.184e-07, 0.8944, 0.4472, 2.184e-07, 0.8944, 0.4472, 2.184e-07, 0.8944, 0.4472, 1.46e-07, -0.8944, 0.4472, 1.46e-07, -0.8944, 0.4472, 1.46e-07, -0.8944, 0.4472, 2.279e-07, -0.8944, 0.4472, 2.279e-07, -0.8944, 0.4472, 2.279e-07, -0.8944, 5.385e-07, -1.0, 0.0, 5.385e-07, -1.0, 0.0, 5.385e-07, -1.0, 0.0, 1.015e-07, -1.0, 3.996e-07, 1.015e-07, -1.0, 3.996e-07, 1.015e-07, -1.0, 3.996e-07, 1.695e-07, -1.0, 2.17e-06, 1.695e-07, -1.0, 2.17e-06, 1.695e-07, -1.0, 2.17e-06, -5.385e-07, 1.0, -3.83e-07, -5.385e-07, 1.0, -3.83e-07, -5.385e-07, 1.0, -3.83e-07, -1.561e-08, 1.0, -7.992e-07, -1.561e-08, 1.0, -7.992e-07, -1.561e-08, 1.0, -7.992e-07, 5.086e-07, 1.0, 2.17e-06, 5.086e-07, 1.0, 2.17e-06, 5.086e-07, 1.0, 2.17e-06, 0.4472, 0.0, -0.8944, 0.4472, 0.0, -0.8944, 0.4472, 0.0, -0.8944, 0.4472, 0.0, -0.8944, 0.4472, 0.0, -0.8944, 0.4472, 0.0, -0.8944, 1.0, 0.0, 0.0, 1.0, 0.0, 0.0, 1.0, 0.0, 0.0, 1.0, 0.0, 0.0, 1.0, 0.0, 0.0, 1.0, 0.0, 0.0, 0.0, 0.0, 1.0, 0.0, 0.0, 1.0, 0.0, 0.0, 1.0, 0.0, 0.0, 1.0, 0.0, 0.0, 1.0, 0.0, 0.0, 1.0, -0.7071, 0.0, 0.7071, -0.7071, 0.0, 0.7071, -0.7071, 0.0, 0.7071, -0.7071, 0.0, 0.7071, -0.7071, 0.0, 0.7071, -0.7071, 0.0, 0.7071, -1.0, 0.0, 0.0, -1.0, 0.0, 0.0, -1.0, 0.0, 0.0, -1.0, 0.0, 0.0, -1.0, 0.0, 0.0, -1.0, 0.0, 0.0, 0.0, 0.0, -1.0, 0.0, 0.0, -1.0, 0.0, 0.0, -1.0, 0.0, 0.0, -1.0, 0.0, 0.0, -1.0, 0.0, 0.0, -1.0, 0.0, 1.0, 0.0, 0.0, 1.0, 0.0, 0.0, 1.0, 0.0, 0.0, 1.0, -5.008e-07, 0.0, 1.0, -5.008e-07, 0.0, 1.0, -5.008e-07, 0.0, 1.0, 0.0, 0.0, 1.0, 0.0, 0.0, 1.0, 0.0, 0.0, 1.0, 9.766e-06, 0.0, 1.0, 9.766e-06, 0.0, 1.0, 9.766e-06, 0.0, -1.0, 0.0, 0.0, -1.0, 0.0, 0.0, -1.0, 0.0, 0.0, -1.0, 5.008e-07, 0.0, -1.0, 5.008e-07, 0.0, -1.0, 5.008e-07, 0.0, -1.0, 0.0, 0.0, -1.0, 0.0, 0.0, -1.0, 0.0, 0.0, -1.0, -9.766e-06, 0.0, -1.0, -9.766e-06, 0.0, -1.0, -9.766e-06, 0.4472, 0.0, -0.8944, 0.4472, 0.0, -0.8944, 0.4472, 0.0, -0.8944, 0.4472, 0.0, -0.8944, 0.4472, 0.0, -0.8944, 0.4472, 0.0, -0.8944, 1.0, 0.0, 0.0, 1.0, 0.0, 0.0, 1.0, 0.0, 0.0, 1.0, 0.0, 0.0, 1.0, 0.0, 0.0, 1.0, 0.0, 0.0, 0.0, 0.0, 1.0, 0.0, 0.0, 1.0, 0.0, 0.0, 1.0, 0.0, 0.0, 1.0, 0.0, 0.0, 1.0, 0.0, 0.0, 1.0, -0.7071, 0.0, 0.7071, -0.7071, 0.0, 0.7071, -0.7071, 0.0, 0.7071, -0.7071, 0.0, 0.7071, -0.7071, 0.0, 0.7071, -0.7071, 0.0, 0.7071, -1.0, 0.0, 0.0, -1.0, 0.0, 0.0, -1.0, 0.0, 0.0, -1.0, 0.0, 0.0, -1.0, 0.0, 0.0, -1.0, 0.0, 0.0, 0.0, 0.0, -1.0, 0.0, 0.0, -1.0, 0.0, 0.0, -1.0, 0.0, 0.0, -1.0, 0.0, 0.0, -1.0, 0.0, 0.0, -1.0, 0.0, 1.0, 0.0, 0.0, 1.0, 0.0, 0.0, 1.0, 0.0, 0.0, 1.0, 0.0, 0.0, 1.0, 0.0, 0.0, 1.0, 0.0, 0.0, 1.0, 0.0, 0.0, 1.0, 0.0, 0.0, 1.0, 0.0, 0.0, 1.0, 0.0, 0.0, 1.0, 0.0, 0.0, 1.0, 0.0, 0.0, -1.0, 0.0, 0.0, -1.0, 0.0, 0.0, -1.0, 0.0, 0.0, -1.0, 0.0, 0.0, -1.0, 0.0, 0.0, -1.0, 0.0, 0.0, -1.0, 0.0, 0.0, -1.0, 0.0, 0.0, -1.0, 0.0, 0.0, -1.0, 0.0, 0.0, -1.0, 0.0, 0.0, -1.0, 0.0, 0.4472, 0.0, -0.8944, 0.4472, 0.0, -0.8944, 0.4472, 0.0, -0.8944, 0.4472, 0.0, -0.8944, 0.4472, 0.0, -0.8944, 0.4472, 0.0, -0.8944, 1.0, 0.0, 0.0, 1.0, 0.0, 0.0, 1.0, 0.0, 0.0, 1.0, 0.0, 0.0, 1.0, 0.0, 0.0, 1.0, 0.0, 0.0, 0.0, 0.0, 1.0, 0.0, 0.0, 1.0, 0.0, 0.0, 1.0, 0.0, 0.0, 1.0, 0.0, 0.0, 1.0, 0.0, 0.0, 1.0, -0.7071, 0.0, 0.7071, -0.7071, 0.0, 0.7071, -0.7071, 0.0, 0.7071, -0.7071, 0.0, 0.7071, -0.7071, 0.0, 0.7071, -0.7071, 0.0, 0.7071, -1.0, 0.0, 0.0, -1.0, 0.0, 0.0, -1.0, 0.0, 0.0, -1.0, 0.0, 0.0, -1.0, 0.0, 0.0, -1.0, 0.0, 0.0, 0.0, 0.0, -1.0, 0.0, 0.0, -1.0, 0.0, 0.0, -1.0, 0.0, 0.0, -1.0, 0.0, 0.0, -1.0, 0.0, 0.0, -1.0, 0.0, 1.0, 0.0, 0.0, 1.0, 0.0, 0.0, 1.0, 0.0, 0.0, 1.0, 0.0, 0.0, 1.0, 0.0, 0.0, 1.0, 0.0, 0.0, 1.0, 0.0, 0.0, 1.0, 0.0, 0.0, 1.0, 0.0, 0.0, 1.0, 0.0, 0.0, 1.0, 0.0, 0.0, 1.0, 0.0, 0.0, -1.0, 0.0, 0.0, -1.0, 0.0, 0.0, -1.0, 0.0, 0.0, -1.0, 0.0, 0.0, -1.0, 0.0, 0.0, -1.0, 0.0, 0.0, -1.0, 0.0, 0.0, -1.0, 0.0, 0.0, -1.0, 0.0, 0.0, -1.0, 0.0, 0.0, -1.0, 0.0, 0.0, -1.0, 0.0, 0.4472, 0.0, -0.8944, 0.4472, 0.0, -0.8944, 0.4472, 0.0, -0.8944, 0.4472, 0.0, -0.8944, 0.4472, 0.0, -0.8944, 0.4472, 0.0, -0.8944, 1.0, 0.0, 0.0, 1.0, 0.0, 0.0, 1.0, 0.0, 0.0, 1.0, 0.0, 0.0, 1.0, 0.0, 0.0, 1.0, 0.0, 0.0, 0.0, 0.0, 1.0, 0.0, 0.0, 1.0, 0.0, 0.0, 1.0, 0.0, 0.0, 1.0, 0.0, 0.0, 1.0, 0.0, 0.0, 1.0, -0.7071, 0.0, 0.7071, -0.7071, 0.0, 0.7071, -0.7071, 0.0, 0.7071, -0.7071, 0.0, 0.7071, -0.7071, 0.0, 0.7071, -0.7071, 0.0, 0.7071, -1.0, 0.0, 0.0, -1.0, 0.0, 0.0, -1.0, 0.0, 0.0, -1.0, 0.0, 0.0, -1.0, 0.0, 0.0, -1.0, 0.0, 0.0, 0.0, 0.0, -1.0, 0.0, 0.0, -1.0, 0.0, 0.0, -1.0, 0.0, 0.0, -1.0, 0.0, 0.0, -1.0, 0.0, 0.0, -1.0, 0.0, 1.0, 0.0, 0.0, 1.0, 0.0, 0.0, 1.0, 0.0, 0.0, 1.0, 5.008e-07, 0.0, 1.0, 5.008e-07, 0.0, 1.0, 5.008e-07, 0.0, 1.0, 0.0, 0.0, 1.0, 0.0, 0.0, 1.0, 0.0, 0.0, 1.0, -9.766e-06, 0.0, 1.0, -9.766e-06, 0.0, 1.0, -9.766e-06, 0.0, -1.0, 0.0, 0.0, -1.0, 0.0, 0.0, -1.0, 0.0, 0.0, -1.0, -5.008e-07, 0.0, -1.0, -5.008e-07, 0.0, -1.0, -5.008e-07, 0.0, -1.0, 0.0, 0.0, -1.0, 0.0, 0.0, -1.0, 0.0, 0.0, -1.0, 9.766e-06, 0.0, -1.0, 9.766e-06, 0.0, -1.0, 9.766e-06, 1.0, 0.0, 0.0, 1.0, 0.0, 0.0, 1.0, 0.0, 0.0, 1.0, 0.0, 0.0, 1.0, 0.0, 0.0, 1.0, 0.0, 0.0, 0.7071, 0.0, 0.7071, 0.7071, 0.0, 0.7071, 0.7071, 0.0, 0.7071, 0.7071, 0.0, 0.7071, 0.7071, 0.0, 0.7071, 0.7071, 0.0, 0.7071, 0.0, 0.0, 1.0, 0.0, 0.0, 1.0, 0.0, 0.0, 1.0, 0.0, 0.0, 1.0, 0.0, 0.0, 1.0, 0.0, 0.0, 1.0, -1.0, 0.0, -6.425e-07, -1.0, 0.0, -6.425e-07, -1.0, 0.0, -6.425e-07, -1.0, 0.0, -6.425e-07, -1.0, 0.0, -6.425e-07, -1.0, 0.0, -6.425e-07, 0.4472, 0.0, -0.8944, 0.4472, 0.0, -0.8944, 0.4472, 0.0, -0.8944, 0.4472, 0.0, -0.8944, 0.4472, 0.0, -0.8944, 0.4472, 0.0, -0.8944, 0.0, 1.0, 0.0, 0.0, 1.0, 0.0, 0.0, 1.0, 0.0, 0.0, 1.0, 0.0, 0.0, 1.0, 0.0, 0.0, 1.0, 0.0, 0.0, 1.0, 0.0, 0.0, 1.0, 0.0, 0.0, 1.0, 0.0, 8.031e-08, -1.0, -5.14e-07, 8.031e-08, -1.0, -5.14e-07, 8.031e-08, -1.0, -5.14e-07, -8.976e-08, -1.0, 0.0, -8.976e-08, -1.0, 0.0, -8.976e-08, -1.0, 0.0, 0.0, -1.0, 0.0, 0.0, -1.0, 0.0, 0.0, -1.0, 0.0, 1.0, 0.0, 0.0, 1.0, 0.0, 0.0, 1.0, 0.0, 0.0, 1.0, 0.0, 0.0, 1.0, 0.0, 0.0, 1.0, 0.0, 0.0, 0.7071, 0.0, 0.7071, 0.7071, 0.0, 0.7071, 0.7071, 0.0, 0.7071, 0.7071, 0.0, 0.7071, 0.7071, 0.0, 0.7071, 0.7071, 0.0, 0.7071, 0.0, 0.0, 1.0, 0.0, 0.0, 1.0, 0.0, 0.0, 1.0, 0.0, 0.0, 1.0, 0.0, 0.0, 1.0, 0.0, 0.0, 1.0, -1.0, 0.0, -6.425e-07, -1.0, 0.0, -6.425e-07, -1.0, 0.0, -6.425e-07, -1.0, 0.0, -6.425e-07, -1.0, 0.0, -6.425e-07, -1.0, 0.0, -6.425e-07, 0.4472, 0.0, -0.8944, 0.4472, 0.0, -0.8944, 0.4472, 0.0, -0.8944, 0.4472, 0.0, -0.8944, 0.4472, 0.0, -0.8944, 0.4472, 0.0, -0.8944, -8.031e-08, 1.0, 2.57e-07, -8.031e-08, 1.0, 2.57e-07, -8.031e-08, 1.0, 2.57e-07, 8.976e-08, 1.0, 0.0, 8.976e-08, 1.0, 0.0, 8.976e-08, 1.0, 0.0, 0.0, 1.0, 0.0, 0.0, 1.0, 0.0, 0.0, 1.0, 0.0, 0.0, -1.0, 0.0, 0.0, -1.0, 0.0, 0.0, -1.0, 0.0, 0.0, -1.0, 0.0, 0.0, -1.0, 0.0, 0.0, -1.0, 0.0, 0.0, -1.0, 0.0, 0.0, -1.0, 0.0, 0.0, -1.0, 0.0])] * 3)])
arm_armature = bpy.data.armatures.new('Armature')  # bones are not reproduced

# ---- objects
ob_armature = bpy.data.objects.new('Armature', arm_armature)
ob_base_gate = bpy.data.objects.new('base_gate', me_base_gate)
ob_base_gate_1 = bpy.data.objects.new('$base_gate', me_base_gate_1)
ob_base_gate_blocker = bpy.data.objects.new('$base_gate_blocker', me_base_gate_blocker)
ob_base_gate_light_pole_01 = bpy.data.objects.new('$base_gate_light_pole_01', me_base_gate_light_pole_01)
ob_base_gate_light_flag_01 = bpy.data.objects.new('$base_gate_light_flag_01', me_base_gate_light_flag_01)
ob_base_gate_light_flag_02 = bpy.data.objects.new('$base_gate_light_flag_02', me_base_gate_light_flag_02)
ob_base_gate_light_pole_02 = bpy.data.objects.new('$base_gate_light_pole_02', me_base_gate_light_pole_02)
ob_base = bpy.data.objects.new('@base', me_base)

# ---- transforms, parenting, visibility, modifiers, constraints
ob_armature.location = (0.0, 0.0, 0.0)
ob_base_gate.parent = ob_armature
ob_base_gate.location = (0.0, 0.0, 0.0)
_vg = ob_base_gate.vertex_groups.new(name='base_gate_ani')
_vg.add([0, 1, 2, 3, 4, 5, 6, 7, 8, 9, 10, 11, 12, 13, 14, 15, 16, 17, 18, 19, 20, 21, 22, 23, 24, 25, 26, 27, 28, 29, 30, 31, 32, 33, 34, 35, 36, 37, 38, 39, 40, 41, 42, 43, 44, 45, 46, 47], 1.0, 'REPLACE')
_vg = ob_base_gate.vertex_groups.new(name='base_gate')
_vg.add([48, 49, 50, 51, 52, 53, 54, 55, 56, 57, 58, 59, 60, 61, 62, 63, 64, 65, 66, 67, 68, 69, 70, 71, 72, 73, 74, 75, 76, 77, 78, 79, 80, 81, 82, 83, 84, 85, 86, 87, 88, 89, 90, 91, 92, 93, 94, 95, 96, 97, 98, 99, 100, 101, 102, 103, 104, 105, 106, 107, 108, 109, 110, 111, 112, 113, 114, 115, 116, 117, 118, 119, 120, 121, 122, 123, 124, 125, 126, 127, 128, 129, 130, 131, 132, 133, 134, 135, 136, 137, 138, 139, 140, 141, 142, 143, 144, 145, 146, 147, 148, 149, 150, 151, 152, 153, 154, 155, 156, 157, 158, 159, 160, 161, 162, 163, 164, 165, 166, 167, 168, 169, 170, 171, 172, 173, 174, 175, 176, 177, 178, 179, 180, 181, 182, 183, 184, 185, 186, 187, 188, 189, 190, 191, 192, 193, 194, 195, 196, 197, 198, 199, 200, 201, 202, 203, 204, 205, 206, 207, 208, 209, 210, 211, 212, 213, 214, 215, 216, 217, 218, 219, 220, 221, 222, 223, 224, 225, 226, 227, 228, 229, 230, 231, 232, 233, 234, 235, 236, 237, 238, 239, 240, 241, 242, 243, 244, 245, 246, 247, 248, 249, 250, 251, 252, 253, 254, 255, 256, 257, 258, 259, 260, 261, 262, 263, 264, 265, 266, 267, 268, 269, 270, 271, 272, 273, 274, 275, 276, 277, 278, 279, 280, 281, 282, 283, 284, 285, 286, 287], 1.0, 'REPLACE')
_vg = ob_base_gate.vertex_groups.new(name='base_gate_light')
_vg.add([288, 289, 290, 291, 292, 293, 294, 295, 296, 297, 298, 299, 300, 301, 302, 303, 304, 305, 306, 307, 308, 309, 310, 311, 312, 313, 314, 315, 316, 317, 318, 319, 320, 321, 322, 323, 324, 325, 326, 327, 328, 329, 330, 331, 332, 333, 334, 335, 336, 337, 338, 339, 340, 341, 342, 343, 344, 345, 346, 347, 348, 349, 350, 351, 352, 353, 354, 355, 356, 357, 358, 359, 360, 361, 362, 363, 364, 365, 366, 367, 368, 369, 370, 371, 372, 373, 374, 375, 376, 377, 378, 379, 380, 381, 382, 383], 1.0, 'REPLACE')
_m = ob_base_gate.modifiers.new('Armature', 'ARMATURE')
_m.object = ob_armature
_m = ob_base_gate.modifiers.new('Triangulate', 'TRIANGULATE')
_m.keep_custom_normals = True
_m = ob_base_gate.modifiers.new('EdgeSplit', 'EDGE_SPLIT')
_m.use_edge_angle = False
ob_base_gate_1.parent = ob_armature
ob_base_gate_1.matrix_parent_inverse = Matrix(((1.0, -0.0, 0.0, 120.0), (-0.0, 1.0, -0.0, -1.0), (0.0, -0.0, 1.0, 20.0), (-0.0, 0.0, -0.0, 1.0)))
ob_base_gate_1.location = (-119.0, 3.803e-06, -157.0)
ob_base_gate_1.rotation_euler = (0.0, -0.0, 1.748e-07)
_m = ob_base_gate_1.modifiers.new('Triangulate', 'TRIANGULATE')
_m.keep_custom_normals = True
_m = ob_base_gate_1.modifiers.new('EdgeSplit', 'EDGE_SPLIT')
_m.use_edge_angle = False
ob_base_gate_blocker.parent = ob_armature
ob_base_gate_blocker.matrix_parent_inverse = Matrix(((1.0, -0.0, 0.0, 120.0), (-0.0, 1.0, -0.0, -1.0), (0.0, -0.0, 1.0, 20.0), (-0.0, 0.0, -0.0, 1.0)))
ob_base_gate_blocker.location = (186.7, 133.3, -103.3)
ob_base_gate_blocker.rotation_euler = (1.571, -0.0, 0.0)
_m = ob_base_gate_blocker.modifiers.new('Triangulate', 'TRIANGULATE')
_m.keep_custom_normals = True
_m = ob_base_gate_blocker.modifiers.new('EdgeSplit', 'EDGE_SPLIT')
_m.use_edge_angle = False
ob_base_gate_light_pole_01.parent = ob_armature
ob_base_gate_light_pole_01.matrix_parent_inverse = Matrix(((1.0, -0.0, 0.0, -0.0), (-0.0, 1.0, -0.0, -535.8), (0.0, -0.0, 1.0, -0.0), (-0.0, 0.0, -0.0, 1.0)))
ob_base_gate_light_pole_01.location = (905.8, -380.0, 395.0)
ob_base_gate_light_pole_01.rotation_euler = (1.571, -0.0, 0.0)
_m = ob_base_gate_light_pole_01.modifiers.new('Triangulate', 'TRIANGULATE')
_m.keep_custom_normals = True
_m = ob_base_gate_light_pole_01.modifiers.new('EdgeSplit', 'EDGE_SPLIT')
_m.use_edge_angle = False
ob_base_gate_light_flag_01.parent = ob_armature
ob_base_gate_light_flag_01.matrix_parent_inverse = Matrix(((1.0, -0.0, 0.0, -875.0), (-0.0, 1.0, -0.0, -1.0), (0.0, -0.0, 1.0, -370.0), (-0.0, 0.0, -0.0, 1.0)))
ob_base_gate_light_flag_01.location = (932.5, -240.0, 375.0)
ob_base_gate_light_flag_01.rotation_euler = (1.571, -0.0, 0.0)
_m = ob_base_gate_light_flag_01.modifiers.new('Triangulate', 'TRIANGULATE')
_m.keep_custom_normals = True
_m = ob_base_gate_light_flag_01.modifiers.new('EdgeSplit', 'EDGE_SPLIT')
_m.use_edge_angle = False
ob_base_gate_light_flag_02.parent = ob_armature
ob_base_gate_light_flag_02.matrix_parent_inverse = Matrix(((1.0, -0.0, 0.0, -875.0), (-0.0, 1.0, -0.0, -1.0), (0.0, -0.0, 1.0, -370.0), (-0.0, 0.0, -0.0, 1.0)))
ob_base_gate_light_flag_02.location = (932.5, -240.0, 375.0)
ob_base_gate_light_flag_02.rotation_euler = (1.571, -0.0, 0.0)
_m = ob_base_gate_light_flag_02.modifiers.new('Triangulate', 'TRIANGULATE')
_m.keep_custom_normals = True
_m = ob_base_gate_light_flag_02.modifiers.new('EdgeSplit', 'EDGE_SPLIT')
_m.use_edge_angle = False
ob_base_gate_light_pole_02.parent = ob_armature
ob_base_gate_light_pole_02.matrix_parent_inverse = Matrix(((1.0, -0.0, 0.0, -0.0), (-0.0, 1.0, -0.0, -535.8), (0.0, -0.0, 1.0, -0.0), (-0.0, 0.0, -0.0, 1.0)))
ob_base_gate_light_pole_02.location = (905.8, -380.0, 395.0)
ob_base_gate_light_pole_02.rotation_euler = (1.571, -0.0, 0.0)
_m = ob_base_gate_light_pole_02.modifiers.new('Triangulate', 'TRIANGULATE')
_m.keep_custom_normals = True
_m = ob_base_gate_light_pole_02.modifiers.new('EdgeSplit', 'EDGE_SPLIT')
_m.use_edge_angle = False
ob_base.parent = ob_armature
ob_base.location = (0.0, 0.0, 0.0)
_vg = ob_base.vertex_groups.new(name='base_gate_ani')
_vg.add([0, 1, 2, 3, 4, 5, 6, 7, 8, 9, 10, 11, 12, 13, 14, 15, 16, 17, 18, 19, 20, 21, 22, 23, 24, 25, 26, 27, 28, 29, 30, 31, 32, 33, 34, 35, 36, 37, 38, 39, 40, 41, 42, 43, 44, 45, 46, 47], 1.0, 'REPLACE')
_vg = ob_base.vertex_groups.new(name='base_gate')
_vg.add([48, 49, 50, 51, 52, 53, 54, 55, 56, 57, 58, 59, 60, 61, 62, 63, 64, 65, 66, 67, 68, 69, 70, 71, 72, 73, 74, 75, 76, 77, 78, 79, 80, 81, 82, 83, 84, 85, 86, 87, 88, 89, 90, 91, 92, 93, 94, 95, 96, 97, 98, 99, 100, 101, 102, 103, 104, 105, 106, 107, 108, 109, 110, 111, 112, 113, 114, 115, 116, 117, 118, 119, 120, 121, 122, 123, 124, 125, 126, 127, 128, 129, 130, 131, 132, 133, 134, 135, 136, 137, 138, 139, 140, 141, 142, 143, 144, 145, 146, 147, 148, 149, 150, 151, 152, 153, 154, 155, 156, 157, 158, 159, 160, 161, 162, 163, 164, 165, 166, 167, 168, 169, 170, 171, 172, 173, 174, 175, 176, 177, 178, 179, 180, 181, 182, 183, 184, 185, 186, 187, 188, 189, 190, 191, 192, 193, 194, 195, 196, 197, 198, 199, 200, 201, 202, 203, 204, 205, 206, 207, 208, 209, 210, 211, 212, 213, 214, 215, 216, 217, 218, 219, 220, 221, 222, 223, 224, 225, 226, 227, 228, 229, 230, 231, 232, 233, 234, 235, 236, 237, 238, 239, 240, 241, 242, 243, 244, 245, 246, 247, 248, 249, 250, 251, 252, 253, 254, 255, 256, 257, 258, 259, 260, 261, 262, 263, 264, 265, 266, 267, 268, 269, 270, 271, 272, 273, 274, 275, 276, 277, 278, 279, 280, 281, 282, 283, 284, 285, 286, 287], 1.0, 'REPLACE')
_vg = ob_base.vertex_groups.new(name='base_gate_light')
_vg.add([288, 289, 290, 291, 292, 293, 294, 295, 296, 297, 298, 299, 300, 301, 302, 303, 304, 305, 306, 307, 308, 309, 310, 311, 312, 313, 314, 315, 316, 317, 318, 319, 320, 321, 322, 323, 324, 325, 326, 327, 328, 329, 330, 331, 332, 333, 334, 335, 336, 337, 338, 339, 340, 341, 342, 343, 344, 345, 346, 347, 348, 349, 350, 351, 352, 353, 354, 355, 356, 357, 358, 359, 360, 361, 362, 363, 364, 365, 366, 367, 368, 369, 370, 371, 372, 373, 374, 375, 376, 377, 378, 379, 380, 381, 382, 383], 1.0, 'REPLACE')
_m = ob_base.modifiers.new('Armature', 'ARMATURE')
_m.object = ob_armature
_m = ob_base.modifiers.new('Triangulate', 'TRIANGULATE')
_m.keep_custom_normals = True
_m = ob_base.modifiers.new('EdgeSplit', 'EDGE_SPLIT')
_m.use_edge_angle = False

# ---- collection membership
col_collection.objects.link(ob_armature)
col_collection.objects.link(ob_base_gate)
col_collection.objects.link(ob_base_gate_1)
col_collection.objects.link(ob_base_gate_blocker)
col_collection.objects.link(ob_base_gate_light_pole_01)
col_collection.objects.link(ob_base_gate_light_flag_01)
col_collection.objects.link(ob_base_gate_light_flag_02)
col_collection.objects.link(ob_base_gate_light_pole_02)
col_collection.objects.link(ob_base)

# ---- scene / render settings (as saved in the file)
scene.frame_start = 1; scene.frame_end = 31; scene.frame_set(1)
scene.render.engine = 'BLENDER_EEVEE_NEXT'
scene.render.fps = 30
scene.cycles.sampling_pattern = 'TABULATED_SOBOL'
scene.cycles.use_light_tree = False
scene.view_settings.view_transform = 'Filmic'
bpy.context.view_layer.update()

# ---- added for rendering (the .blend has no active camera and no usable light): camera, sun
cam_auto = bpy.data.cameras.new('AutoCamera')
cam_auto.lens = 50.0
cam_auto.sensor_width = 36.0
cam_auto.clip_end = 24639.9
ob_auto_camera = bpy.data.objects.new('AutoCamera', cam_auto)
scene.collection.objects.link(ob_auto_camera)
ob_auto_camera.location = (1770.22, -1684.78, 1278.19)
ob_auto_camera.rotation_euler = (1.09748, -7.21219e-08, 0.694738)
scene.camera = ob_auto_camera
light_auto_sun = bpy.data.lights.new('AutoSun', 'SUN')
light_auto_sun.energy = 3.0
light_auto_sun.angle = 0.0523599
ob_auto_sun = bpy.data.objects.new('AutoSun', light_auto_sun)
scene.collection.objects.link(ob_auto_sun)
ob_auto_sun.rotation_euler = (0.872665, 0.174533, 0.523599)
bpy.context.view_layer.update()
